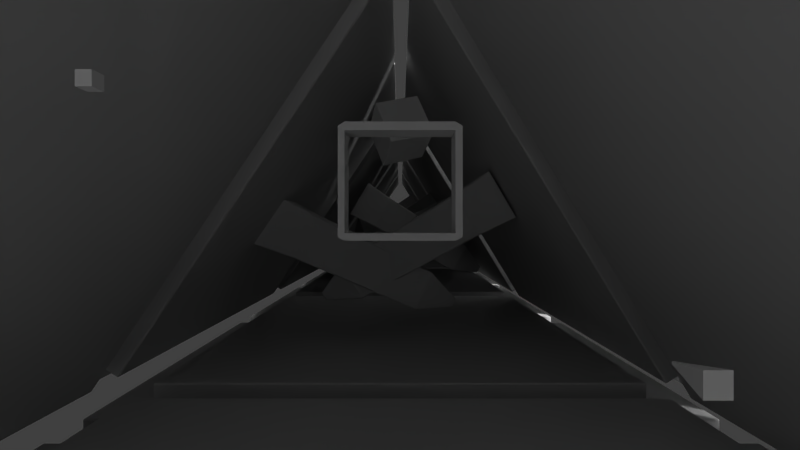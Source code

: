 # Source: level4.blend  (saved by Blender 2.73.0; exported with 4.5.12 LTS)
import bpy
from mathutils import Matrix  # noqa: F401  (used for matrix-valued properties, if any)

bpy.ops.wm.read_factory_settings(use_empty=True)
scene = bpy.context.scene
scene.name = 'Scene'

# ---- collections
col_collection_1 = bpy.data.collections.new('Collection 1'); scene.collection.children.link(col_collection_1)

# ---- world
world_world = bpy.data.worlds.new('World'); scene.world = world_world
world_world.color = (0.05088, 0.05088, 0.05088)
world_world.use_sun_shadow = False
world_world.sun_shadow_jitter_overblur = 0.0
world_world.cycles.sampling_method = 'MANUAL'
world_world.cycles.sample_map_resolution = 256

# ---- cameras
cam_camera = bpy.data.cameras.new('Camera')
cam_camera.clip_end = 100.0
cam_camera.lens = 16.0
cam_camera.sensor_width = 32.0
cam_camera.sensor_height = 18.0
cam_camera.display_size = 2.0
cam_camera.lens_unit = 'FOV'
cam_camera.dof.focus_distance = 0.0
cam_camera.dof.aperture_fstop = 128.0

# ---- meshes
me_floor_square = bpy.data.meshes.new('floor_square')
me_floor_square.from_pydata([(-9.877, -0.9929, -9.877), (9.877, -0.9929, -9.877), (9.877, -0.9929, 9.877), (9.929, -0.05211, 9.877), (9.929, -0.9408, 9.877), (9.929, -0.9408, -9.877), (9.877, 0.0, -9.877), (-9.877, 0.0, -9.877), (-9.877, 0.0, 9.877), (9.877, -0.05211, -9.929), (9.877, -0.9408, -9.929), (-9.877, -0.9408, -9.929), (-9.877, -0.05211, 9.929), (-9.877, -0.9408, 9.929), (9.877, -0.9408, 9.929), (-9.877, -0.9929, 9.877), (-9.929, -0.9408, 9.877), (-9.929, -0.9408, -9.877), (-9.929, -0.05211, 9.877), (-9.929, -0.05211, -9.877), (-9.877, -0.05211, -9.929), (9.929, -0.05211, -9.877), (9.877, 0.0, 9.877), (9.877, -0.05211, 9.929)], [], [(0, 1, 2), (3, 4, 5), (6, 7, 8), (9, 10, 11), (12, 13, 14), (15, 13, 16), (11, 0, 17), (10, 5, 1), (4, 14, 2), (18, 12, 8), (19, 7, 20), (9, 6, 21), (3, 22, 23), (12, 18, 16), (7, 19, 18), (11, 17, 19), (15, 16, 17), (6, 9, 20), (5, 10, 9), (0, 11, 10), (22, 3, 21), (14, 4, 3), (1, 5, 4), (8, 12, 23), (2, 14, 13), (19, 17, 16), (15, 0, 2), (21, 3, 5), (22, 6, 8), (20, 9, 11), (23, 12, 14), (13, 12, 16), (8, 7, 18), (20, 11, 19), (0, 15, 17), (7, 6, 20), (21, 5, 9), (1, 0, 10), (6, 22, 21), (23, 14, 3), (2, 1, 4), (22, 8, 23), (15, 2, 13), (18, 19, 16)])
_uv = me_floor_square.uv_layers.new(name='UVMap')
_uv.uv.foreach_set('vector', [0.02935, 0.03631, 0.02935, 0.4869, 0.4711, 0.4869, 0.6692, 0.9415, 0.9222, 0.9415, 0.9222, 0.6242, 0.4711, 0.9402, 0.4711, 0.4896, 0.02935, 0.4896, 0.9268, 0.9415, 0.9657, 0.9415, 0.9657, 0.6242, 0.4757, 0.6224, 0.6647, 0.6224, 0.6647, 0.02953, 0.667, 0.6233, 0.6647, 0.6224, 0.6647, 0.6242, 0.9657, 0.6242, 0.968, 0.6233, 0.9657, 0.6224, 0.9222, 0.6224, 0.9222, 0.6242, 0.9245, 0.6233, 0.667, 0.5987, 0.6702, 0.5987, 0.6686, 0.5974, 0.4757, 0.6242, 0.4757, 0.6224, 0.4734, 0.6233, 0.9268, 0.6224, 0.9245, 0.6233, 0.9268, 0.6242, 0.6692, 0.6224, 0.667, 0.6233, 0.6692, 0.6242, 0.667, 0.6211, 0.6686, 0.6224, 0.6702, 0.6211, 0.4757, 0.6224, 0.4757, 0.6242, 0.6647, 0.6242, 0.4711, 0.4896, 0.4711, 0.4882, 0.02935, 0.4882, 0.9657, 0.6242, 0.9657, 0.6224, 0.9268, 0.6224, 0.4711, 0.03631, 0.4711, 0.035, 0.02935, 0.035, 0.4711, 0.9402, 0.4734, 0.9402, 0.4734, 0.4896, 0.9222, 0.6242, 0.9222, 0.6224, 0.6692, 0.6224, 0.02935, 0.03631, 0.02707, 0.03631, 0.02707, 0.4869, 0.02935, 0.9402, 0.02935, 0.9415, 0.4711, 0.9415, 0.6702, 0.5987, 0.667, 0.5987, 0.667, 0.6211, 0.02935, 0.4869, 0.02935, 0.4882, 0.4711, 0.4882, 0.02935, 0.4896, 0.02707, 0.4896, 0.02707, 0.9402, 0.4711, 0.4869, 0.4734, 0.4869, 0.4734, 0.03631, 0.4757, 0.9415, 0.6647, 0.9415, 0.6647, 0.6242, 0.4711, 0.03631, 0.02935, 0.03631, 0.4711, 0.4869, 0.6692, 0.6242, 0.6692, 0.9415, 0.9222, 0.6242, 0.02935, 0.9402, 0.4711, 0.9402, 0.02935, 0.4896, 0.9268, 0.6242, 0.9268, 0.9415, 0.9657, 0.6242, 0.4757, 0.02953, 0.4757, 0.6224, 0.6647, 0.02953, 0.6647, 0.6224, 0.4757, 0.6224, 0.6647, 0.6242, 0.02935, 0.4896, 0.4711, 0.4896, 0.02935, 0.4882, 0.9268, 0.6242, 0.9657, 0.6242, 0.9268, 0.6224, 0.02935, 0.03631, 0.4711, 0.03631, 0.02935, 0.035, 0.4711, 0.4896, 0.4711, 0.9402, 0.4734, 0.4896, 0.6692, 0.6242, 0.9222, 0.6242, 0.6692, 0.6224, 0.02935, 0.4869, 0.02935, 0.03631, 0.02707, 0.4869, 0.4711, 0.9402, 0.02935, 0.9402, 0.4711, 0.9415, 0.6702, 0.6211, 0.6702, 0.5987, 0.667, 0.6211, 0.4711, 0.4869, 0.02935, 0.4869, 0.4711, 0.4882, 0.02935, 0.9402, 0.02935, 0.4896, 0.02707, 0.9402, 0.4711, 0.03631, 0.4711, 0.4869, 0.4734, 0.03631, 0.4757, 0.6242, 0.4757, 0.9415, 0.6647, 0.6242])
me_floor_square.use_remesh_preserve_volume = False
me_floor_square.use_remesh_preserve_attributes = False
me_floor_square.use_mirror_vertex_groups = False
me_floor_square.update()
me_obelisk01 = bpy.data.meshes.new('obelisk01')
me_obelisk01.from_pydata([(1.245, 1.103, -1.336), (1.407, -0.9488, -1.463), (-1.407, -0.9488, -1.463), (1.336, 1.103, 1.245), (1.463, -0.9488, 1.407), (1.463, -0.9488, -1.407), (-1.101, 8.662, 1.163), (-1.226, 1.273, 1.312), (1.226, 1.273, 1.312), (-1.336, 1.103, -1.245), (-1.463, -0.9488, -1.407), (-1.463, -0.9488, 1.407), (-1.245, 1.103, 1.336), (-1.407, -0.9488, 1.463), (1.407, -0.9488, 1.463), (-1.145, 8.784, 1.08), (-0.2798, 10.92, 0.2238), (-0.2798, 10.92, -0.2238), (-1.163, 8.662, -1.101), (-1.312, 1.273, -1.226), (-1.312, 1.273, 1.226), (1.145, 8.784, -1.08), (0.2798, 10.92, -0.2238), (0.2798, 10.92, 0.2238), (-1.08, 8.784, -1.145), (-0.2238, 10.92, -0.2798), (0.2238, 10.92, -0.2798), (-1.08, 8.784, 1.145), (1.08, 8.784, 1.145), (0.2238, 10.92, 0.2798), (0.2097, 10.97, -0.2097), (-0.2097, 10.97, -0.2097), (-0.2097, 10.97, 0.2097), (1.163, 8.662, -1.101), (1.163, 8.662, 1.101), (1.312, 1.273, 1.226), (-1.101, 8.662, -1.163), (1.101, 8.662, -1.163), (1.226, 1.273, -1.312), (-1.425, -1.0, 1.425), (-1.425, -1.0, -1.425), (1.425, -1.0, -1.425), (1.425, -1.0, 1.425), (-1.145, 8.784, -1.08), (1.08, 8.784, -1.145), (1.145, 8.784, 1.08), (1.101, 8.662, 1.163), (-1.336, 1.103, 1.245), (-1.226, 1.273, -1.312), (1.312, 1.273, -1.226), (-0.2238, 10.92, 0.2798), (0.2097, 10.97, 0.2097), (-1.163, 8.662, 1.101), (1.336, 1.103, -1.245), (1.245, 1.103, 1.336), (-1.245, 1.103, -1.336)], [], [(0, 1, 2), (3, 4, 5), (6, 7, 8), (9, 10, 11), (12, 13, 14), (15, 16, 17), (18, 19, 20), (21, 22, 23), (24, 25, 26), (27, 28, 29), (30, 31, 32), (33, 34, 35), (36, 37, 38), (13, 11, 39), (10, 2, 40), (1, 5, 41), (4, 14, 42), (6, 27, 15), (43, 24, 36), (44, 21, 33), (45, 28, 46), (20, 47, 12), (9, 19, 48), (0, 38, 49), (3, 35, 8), (32, 16, 50), (25, 17, 31), (22, 26, 30), (29, 23, 51), (7, 6, 52), (43, 18, 52), (2, 10, 9), (40, 39, 11), (44, 37, 36), (53, 5, 1), (40, 2, 1), (21, 45, 34), (14, 4, 3), (42, 41, 5), (27, 6, 46), (42, 14, 13), (12, 47, 11), (48, 19, 18), (33, 49, 38), (8, 35, 34), (54, 8, 7), (53, 49, 35), (55, 48, 38), (47, 20, 19), (31, 17, 16), (30, 26, 25), (51, 23, 22), (32, 50, 29), (16, 15, 27), (23, 29, 28), (26, 22, 21), (17, 25, 24), (40, 41, 42), (55, 0, 2), (53, 3, 5), (46, 6, 8), (47, 9, 11), (54, 12, 14), (43, 15, 17), (52, 18, 20), (45, 21, 23), (44, 24, 26), (50, 27, 29), (51, 30, 32), (49, 33, 35), (48, 36, 38), (52, 6, 15), (18, 43, 36), (37, 44, 33), (34, 45, 46), (7, 20, 12), (55, 9, 48), (53, 0, 49), (54, 3, 8), (20, 7, 52), (15, 43, 52), (55, 2, 9), (10, 40, 11), (24, 44, 36), (0, 53, 1), (41, 40, 1), (33, 21, 34), (54, 14, 3), (4, 42, 5), (28, 27, 46), (39, 42, 13), (13, 12, 11), (36, 48, 18), (37, 33, 38), (46, 8, 34), (12, 54, 7), (3, 53, 35), (0, 55, 38), (9, 47, 19), (32, 31, 16), (31, 30, 25), (30, 51, 22), (51, 32, 29), (50, 16, 27), (45, 23, 28), (44, 26, 21), (43, 17, 24), (39, 40, 42)])
_uv = me_obelisk01.uv_layers.new(name='UVMap')
_uv.uv.foreach_set('vector', [0.02595, 0.2627, 0.01707, 0.1168, 0.2044, 0.09525, 0.6017, 0.2562, 0.6134, 0.1092, 0.7969, 0.1171, 0.3911, 0.7812, 0.4097, 0.2486, 0.5915, 0.2674, 0.2246, 0.2427, 0.2093, 0.09466, 0.4101, 0.08682, 0.4104, 0.2362, 0.4152, 0.08709, 0.6087, 0.1086, 0.3863, 0.7898, 0.364, 0.9525, 0.3283, 0.9538, 0.267, 0.7871, 0.2258, 0.255, 0.4017, 0.2482, 0.8656, 0.8134, 0.339, 0.958, 0.3905, 0.9568, 0.2635, 0.7965, 0.324, 0.9543, 0.3301, 0.9578, 0.3908, 0.7902, 0.5197, 0.8067, 0.3918, 0.9562, 0.3388, 0.9611, 0.3305, 0.9579, 0.3653, 0.9567, 0.862, 0.8049, 0.5283, 0.7987, 0.6002, 0.2683, 0.2625, 0.7877, 0.08907, 0.8046, 0.02661, 0.2747, 0.4152, 0.08709, 0.4101, 0.08682, 0.4128, 0.08338, 0.2093, 0.09466, 0.2044, 0.09525, 0.2065, 0.09133, 0.01707, 0.1168, 0.01242, 0.1171, 0.01459, 0.1131, 0.6134, 0.1092, 0.6087, 0.1086, 0.6114, 0.1052, 0.3911, 0.7812, 0.3908, 0.7902, 0.3863, 0.7898, 0.2683, 0.7959, 0.2635, 0.7965, 0.2625, 0.7877, 0.09337, 0.8131, 0.08107, 0.8134, 0.07755, 0.8049, 0.5259, 0.8074, 0.5197, 0.8067, 0.5224, 0.7981, 0.4017, 0.2482, 0.4021, 0.2358, 0.4104, 0.2362, 0.2246, 0.2427, 0.2258, 0.255, 0.2176, 0.2559, 0.02595, 0.2627, 0.02661, 0.2747, 0.0174, 0.2751, 0.6017, 0.2562, 0.6002, 0.2683, 0.5915, 0.2674, 0.3653, 0.9567, 0.364, 0.9525, 0.37, 0.9528, 0.324, 0.9543, 0.3283, 0.9538, 0.3305, 0.9579, 0.339, 0.958, 0.3301, 0.9578, 0.3388, 0.9611, 0.3918, 0.9562, 0.3905, 0.9568, 0.3845, 0.96, 0.4097, 0.2486, 0.3911, 0.7812, 0.3868, 0.7809, 0.2683, 0.7959, 0.267, 0.7871, 0.3868, 0.7809, 0.2044, 0.09525, 0.2093, 0.09466, 0.2246, 0.2427, 0.2065, 0.09133, 0.4128, 0.08338, 0.4101, 0.08682, 0.09337, 0.8131, 0.08907, 0.8046, 0.2625, 0.7877, 0.01662, 0.2632, 0.01242, 0.1171, 0.01707, 0.1168, 0.2065, 0.09133, 0.2044, 0.09525, 0.01707, 0.1168, 0.8656, 0.8134, 0.5259, 0.8074, 0.5283, 0.7987, 0.6087, 0.1086, 0.6134, 0.1092, 0.6017, 0.2562, 0.6114, 0.1052, 0.7991, 0.1131, 0.7969, 0.1171, 0.3908, 0.7902, 0.3911, 0.7812, 0.5224, 0.7981, 0.6114, 0.1052, 0.6087, 0.1086, 0.4152, 0.08709, 0.4104, 0.2362, 0.4021, 0.2358, 0.4101, 0.08682, 0.2176, 0.2559, 0.2258, 0.255, 0.267, 0.7871, 0.07755, 0.8049, 0.0174, 0.2751, 0.02661, 0.2747, 0.5915, 0.2674, 0.6002, 0.2683, 0.5283, 0.7987, 0.5928, 0.2553, 0.5915, 0.2674, 0.4097, 0.2486, 0.8011, 0.2632, 0.8019, 0.2751, 0.6002, 0.2683, 0.2162, 0.2437, 0.2176, 0.2559, 0.02661, 0.2747, 0.4021, 0.2358, 0.4017, 0.2482, 0.2258, 0.255, 0.3305, 0.9579, 0.3283, 0.9538, 0.364, 0.9525, 0.3388, 0.9611, 0.3301, 0.9578, 0.324, 0.9543, 0.3845, 0.96, 0.3905, 0.9568, 0.339, 0.958, 0.3653, 0.9567, 0.37, 0.9528, 0.3918, 0.9562, 0.364, 0.9525, 0.3863, 0.7898, 0.3908, 0.7902, 0.3905, 0.9568, 0.3918, 0.9562, 0.5197, 0.8067, 0.3301, 0.9578, 0.339, 0.958, 0.08107, 0.8134, 0.3283, 0.9538, 0.324, 0.9543, 0.2635, 0.7965, 0.9909, 0.09133, 0.7991, 0.1131, 0.6114, 0.1052, 0.2162, 0.2437, 0.02595, 0.2627, 0.2044, 0.09525, 0.8011, 0.2632, 0.6017, 0.2562, 0.7969, 0.1171, 0.5224, 0.7981, 0.3911, 0.7812, 0.5915, 0.2674, 0.4021, 0.2358, 0.2246, 0.2427, 0.4101, 0.08682, 0.5928, 0.2553, 0.4104, 0.2362, 0.6087, 0.1086, 0.2683, 0.7959, 0.3863, 0.7898, 0.3283, 0.9538, 0.3868, 0.7809, 0.267, 0.7871, 0.4017, 0.2482, 0.5259, 0.8074, 0.8656, 0.8134, 0.3905, 0.9568, 0.09337, 0.8131, 0.2635, 0.7965, 0.3301, 0.9578, 0.37, 0.9528, 0.3908, 0.7902, 0.3918, 0.9562, 0.3845, 0.96, 0.3388, 0.9611, 0.3653, 0.9567, 0.8019, 0.2751, 0.862, 0.8049, 0.6002, 0.2683, 0.2176, 0.2559, 0.2625, 0.7877, 0.02661, 0.2747, 0.3868, 0.7809, 0.3911, 0.7812, 0.3863, 0.7898, 0.267, 0.7871, 0.2683, 0.7959, 0.2625, 0.7877, 0.08907, 0.8046, 0.09337, 0.8131, 0.07755, 0.8049, 0.5283, 0.7987, 0.5259, 0.8074, 0.5224, 0.7981, 0.4097, 0.2486, 0.4017, 0.2482, 0.4104, 0.2362, 0.2162, 0.2437, 0.2246, 0.2427, 0.2176, 0.2559, 0.01662, 0.2632, 0.02595, 0.2627, 0.0174, 0.2751, 0.5928, 0.2553, 0.6017, 0.2562, 0.5915, 0.2674, 0.4017, 0.2482, 0.4097, 0.2486, 0.3868, 0.7809, 0.3863, 0.7898, 0.2683, 0.7959, 0.3868, 0.7809, 0.2162, 0.2437, 0.2044, 0.09525, 0.2246, 0.2427, 0.2093, 0.09466, 0.2065, 0.09133, 0.4101, 0.08682, 0.2635, 0.7965, 0.09337, 0.8131, 0.2625, 0.7877, 0.02595, 0.2627, 0.01662, 0.2632, 0.01707, 0.1168, 0.01459, 0.1131, 0.2065, 0.09133, 0.01707, 0.1168, 0.862, 0.8049, 0.8656, 0.8134, 0.5283, 0.7987, 0.5928, 0.2553, 0.6087, 0.1086, 0.6017, 0.2562, 0.6134, 0.1092, 0.6114, 0.1052, 0.7969, 0.1171, 0.5197, 0.8067, 0.3908, 0.7902, 0.5224, 0.7981, 0.4128, 0.08338, 0.6114, 0.1052, 0.4152, 0.08709, 0.4152, 0.08709, 0.4104, 0.2362, 0.4101, 0.08682, 0.2625, 0.7877, 0.2176, 0.2559, 0.267, 0.7871, 0.08907, 0.8046, 0.07755, 0.8049, 0.02661, 0.2747, 0.5224, 0.7981, 0.5915, 0.2674, 0.5283, 0.7987, 0.4104, 0.2362, 0.5928, 0.2553, 0.4097, 0.2486, 0.6017, 0.2562, 0.8011, 0.2632, 0.6002, 0.2683, 0.02595, 0.2627, 0.2162, 0.2437, 0.02661, 0.2747, 0.2246, 0.2427, 0.4021, 0.2358, 0.2258, 0.255, 0.3653, 0.9567, 0.3305, 0.9579, 0.364, 0.9525, 0.3305, 0.9579, 0.3388, 0.9611, 0.324, 0.9543, 0.3388, 0.9611, 0.3845, 0.96, 0.339, 0.958, 0.3845, 0.96, 0.3653, 0.9567, 0.3918, 0.9562, 0.37, 0.9528, 0.364, 0.9525, 0.3908, 0.7902, 0.5259, 0.8074, 0.3905, 0.9568, 0.5197, 0.8067, 0.09337, 0.8131, 0.3301, 0.9578, 0.08107, 0.8134, 0.2683, 0.7959, 0.3283, 0.9538, 0.2635, 0.7965, 0.4128, 0.08338, 0.9909, 0.09133, 0.6114, 0.1052])
me_obelisk01.use_remesh_preserve_volume = False
me_obelisk01.use_remesh_preserve_attributes = False
me_obelisk01.use_mirror_vertex_groups = False
me_obelisk01.update()
me_cube = bpy.data.meshes.new('cube')
me_cube.from_pydata([(-0.9685, -1.0, -0.9685), (0.9685, -1.0, -0.9685), (0.9685, -1.0, 0.9685), (1.0, 0.9685, 0.9685), (1.0, -0.9685, 0.9685), (1.0, -0.9685, -0.9685), (0.9685, 1.0, -0.9685), (-0.9685, 1.0, -0.9685), (-0.9685, 1.0, 0.9685), (0.9685, 0.9685, -1.0), (0.9685, -0.9685, -1.0), (-0.9685, -0.9685, -1.0), (-0.9685, 0.9685, 1.0), (-0.9685, -0.9685, 1.0), (0.9685, -0.9685, 1.0), (-0.9685, -1.0, 0.9685), (-1.0, -0.9685, 0.9685), (-1.0, -0.9685, -0.9685), (-1.0, 0.9685, 0.9685), (-1.0, 0.9685, -0.9685), (-0.9685, 0.9685, -1.0), (1.0, 0.9685, -0.9685), (0.9685, 1.0, 0.9685), (0.9685, 0.9685, 1.0)], [], [(0, 1, 2), (3, 4, 5), (6, 7, 8), (9, 10, 11), (12, 13, 14), (15, 13, 16), (11, 0, 17), (10, 5, 1), (4, 14, 2), (18, 12, 8), (19, 7, 20), (9, 6, 21), (3, 22, 23), (12, 18, 16), (7, 19, 18), (11, 17, 19), (15, 16, 17), (6, 9, 20), (5, 10, 9), (0, 11, 10), (22, 3, 21), (14, 4, 3), (1, 5, 4), (8, 12, 23), (2, 14, 13), (19, 17, 16), (15, 0, 2), (21, 3, 5), (22, 6, 8), (20, 9, 11), (23, 12, 14), (13, 12, 16), (8, 7, 18), (20, 11, 19), (0, 15, 17), (7, 6, 20), (21, 5, 9), (1, 0, 10), (6, 22, 21), (23, 14, 3), (2, 1, 4), (22, 8, 23), (15, 2, 13), (18, 19, 16)])
_uv = me_cube.uv_layers.new(name='UVMap')
_uv.uv.foreach_set('vector', [0.6136, 0.04402, 0.6136, 0.2713, 0.3864, 0.2713, 0.3864, 0.5038, 0.3864, 0.2765, 0.6136, 0.2765, 0.6136, 0.509, 0.6136, 0.7362, 0.3864, 0.7362, 0.6189, 0.5038, 0.6189, 0.2765, 0.8461, 0.2765, 0.1539, 0.5038, 0.1539, 0.2765, 0.3811, 0.2765, 0.3864, 0.2765, 0.3864, 0.2728, 0.3827, 0.2765, 0.3864, 0.5075, 0.3864, 0.5038, 0.3827, 0.5038, 0.6136, 0.2728, 0.6173, 0.2691, 0.6136, 0.2691, 0.3827, 0.2765, 0.379, 0.2728, 0.379, 0.2765, 0.3827, 0.2765, 0.3864, 0.2728, 0.3864, 0.2765, 0.3827, 0.5038, 0.3864, 0.5038, 0.3864, 0.5075, 0.6136, 0.2728, 0.6136, 0.2691, 0.6173, 0.2691, 0.3827, 0.2765, 0.379, 0.2765, 0.379, 0.2728, 0.1539, 0.5038, 0.1487, 0.5038, 0.1487, 0.2765, 0.6136, 0.7362, 0.6136, 0.7415, 0.3864, 0.7415, 0.8461, 0.2765, 0.8513, 0.2765, 0.8513, 0.5038, 0.3864, 0.04402, 0.3864, 0.03878, 0.6136, 0.03878, 0.6136, 0.509, 0.6189, 0.509, 0.6189, 0.7362, 0.6136, 0.2765, 0.6189, 0.2765, 0.6189, 0.5038, 0.6136, 0.04402, 0.6189, 0.04402, 0.6189, 0.2713, 0.3864, 0.509, 0.3864, 0.5038, 0.6136, 0.5038, 0.3811, 0.2765, 0.3864, 0.2765, 0.3864, 0.5038, 0.6136, 0.2713, 0.6136, 0.2765, 0.3864, 0.2765, 0.3864, 0.7362, 0.3811, 0.7362, 0.3811, 0.509, 0.3811, 0.2713, 0.3811, 0.2765, 0.1539, 0.2765, 0.6136, 0.7415, 0.6136, 0.9687, 0.3864, 0.9687, 0.3864, 0.04402, 0.6136, 0.04402, 0.3864, 0.2713, 0.6136, 0.5038, 0.3864, 0.5038, 0.6136, 0.2765, 0.3864, 0.509, 0.6136, 0.509, 0.3864, 0.7362, 0.8461, 0.5038, 0.6189, 0.5038, 0.8461, 0.2765, 0.3811, 0.5038, 0.1539, 0.5038, 0.3811, 0.2765, 0.1539, 0.2765, 0.1539, 0.5038, 0.1487, 0.2765, 0.3864, 0.7362, 0.6136, 0.7362, 0.3864, 0.7415, 0.8461, 0.5038, 0.8461, 0.2765, 0.8513, 0.5038, 0.6136, 0.04402, 0.3864, 0.04402, 0.6136, 0.03878, 0.6136, 0.7362, 0.6136, 0.509, 0.6189, 0.7362, 0.6136, 0.5038, 0.6136, 0.2765, 0.6189, 0.5038, 0.6136, 0.2713, 0.6136, 0.04402, 0.6189, 0.2713, 0.6136, 0.509, 0.3864, 0.509, 0.6136, 0.5038, 0.3811, 0.5038, 0.3811, 0.2765, 0.3864, 0.5038, 0.3864, 0.2713, 0.6136, 0.2713, 0.3864, 0.2765, 0.3864, 0.509, 0.3864, 0.7362, 0.3811, 0.509, 0.1539, 0.2713, 0.3811, 0.2713, 0.1539, 0.2765, 0.3864, 0.7415, 0.6136, 0.7415, 0.3864, 0.9687])
me_cube.use_remesh_preserve_volume = False
me_cube.use_remesh_preserve_attributes = False
me_cube.use_mirror_vertex_groups = False
me_cube.update()
me_gate = bpy.data.meshes.new('gate')
me_gate.from_pydata([(1.0, -0.9308, -0.2866), (-1.0, -0.9337, -0.2866), (-1.0, -0.9337, 0.2866), (1.0, -1.069, -0.2866), (1.129, -1.0, -0.2866), (1.129, -1.0, 0.2866), (-1.0, -1.069, -0.2866), (1.0, -1.069, 0.2866), (-1.0, -1.069, 0.2866), (1.129, -0.8615, 0.2866), (1.0, -0.9308, 0.2866), (1.129, -0.8615, -0.2866), (1.0, 0.9223, -0.2866), (1.0, 1.078, -0.2866), (1.129, 1.0, -0.2866), (1.129, 0.9223, 0.2866), (1.0, 0.9223, 0.2866), (1.129, 0.9223, -0.2866), (1.0, 1.078, 0.2866), (1.129, 1.0, 0.2866), (-1.0, 1.078, 0.2866), (-1.0, 0.9223, 0.2866), (-1.12, 1.0, 0.2866), (-1.0, 0.9223, -0.2866), (-1.0, 1.078, -0.2866), (-1.12, 0.9223, 0.2866), (-1.12, 1.0, -0.2866), (-1.12, 0.9223, -0.2866), (-1.12, -0.9337, -0.2866), (-1.12, -0.9337, 0.2866), (-1.12, -1.0, 0.2866), (-1.12, -1.0, -0.2866)], [], [(0, 1, 2), (3, 4, 5), (6, 3, 7), (2, 8, 7), (9, 5, 4), (10, 7, 5), (11, 0, 12), (0, 11, 4), (12, 13, 14), (9, 15, 16), (11, 17, 15), (10, 16, 12), (18, 19, 14), (16, 15, 19), (17, 14, 19), (18, 20, 21), (21, 20, 22), (12, 23, 24), (13, 24, 20), (16, 21, 23), (25, 22, 26), (23, 27, 26), (24, 26, 22), (23, 1, 28), (25, 29, 2), (27, 28, 29), (21, 2, 1), (8, 30, 31), (28, 31, 30), (1, 6, 31), (1, 0, 3), (2, 29, 30), (10, 0, 2), (7, 3, 5), (8, 6, 7), (10, 2, 7), (11, 9, 4), (9, 10, 5), (17, 11, 12), (3, 0, 4), (17, 12, 14), (10, 9, 16), (9, 11, 15), (0, 10, 12), (13, 18, 14), (18, 16, 19), (15, 17, 19), (16, 18, 21), (25, 21, 22), (13, 12, 24), (18, 13, 20), (12, 16, 23), (27, 25, 26), (24, 23, 26), (20, 24, 22), (27, 23, 28), (21, 25, 2), (25, 27, 29), (23, 21, 1), (6, 8, 31), (29, 28, 30), (28, 1, 31), (6, 1, 3), (8, 2, 30)])
_uv = me_gate.uv_layers.new(name='UVMap')
_uv.uv.foreach_set('vector', [0.625, 0.5, 0.625, 0.9446, 0.5, 0.9446, 0.0, 0.5286, 0.0, 0.5, 0.125, 0.5, 0.0, 0.9732, 0.0, 0.5286, 0.125, 0.5286, 0.4387, 0.02668, 0.4682, 0.02668, 0.4682, 0.4713, 0.375, 0.5308, 0.375, 0.5, 0.5, 0.5, 0.438, 0.4713, 0.4682, 0.4713, 0.4531, 0.5, 0.5135, 0.5, 0.4984, 0.4713, 0.9025, 0.4713, 0.4984, 0.4713, 0.5135, 0.5, 0.4833, 0.5, 0.9025, 0.4713, 0.9364, 0.4713, 0.9195, 0.5, 0.4229, 0.5, 0.0339, 0.5, 0.0339, 0.4713, 0.5, 0.5308, 0.5, 0.9274, 0.375, 0.9274, 0.875, 0.912, 0.875, 0.5, 1.0, 0.5, 0.125, 0.5286, 0.125, 0.5, 0.25, 0.5, 0.0339, 0.4713, 0.0339, 0.5, 0.01695, 0.5, 0.5, 0.9274, 0.5, 0.9446, 0.375, 0.9446, 0.0, 0.4713, 0.0, 0.02668, 0.0339, 0.02668, 0.0339, 0.02668, 0.0, 0.02668, 0.01695, 0.0, 0.9025, 0.4713, 0.9025, 0.02668, 0.9364, 0.02668, 0.25, 0.5286, 0.25, 0.9732, 0.125, 0.9732, 0.625, 0.9446, 0.625, 0.5, 0.75, 0.5, 0.25, 0.5173, 0.25, 0.5, 0.375, 0.5, 0.9025, 0.02668, 0.9025, 0.0, 0.9195, 0.0, 0.25, 0.9732, 0.25, 1.0, 0.125, 1.0, 0.9025, 0.02668, 0.4978, 0.02668, 0.4978, 0.0, 0.0339, 0.0, 0.4387, 0.0, 0.4387, 0.02668, 0.375, 0.5173, 0.375, 0.9299, 0.25, 0.9299, 0.75, 0.9126, 0.75, 0.5, 0.875, 0.5, 0.125, 0.9732, 0.125, 1.0, 0.0, 1.0, 0.375, 0.9299, 0.375, 0.9446, 0.25, 0.9446, 0.4978, 0.02668, 0.4682, 0.02668, 0.4833, 0.0, 0.4978, 0.02668, 0.4984, 0.4713, 0.4682, 0.4713, 0.4387, 0.02668, 0.4387, 0.0, 0.4531, 0.0, 0.5, 0.5, 0.625, 0.5, 0.5, 0.9446, 0.125, 0.5286, 0.0, 0.5286, 0.125, 0.5, 0.125, 0.9732, 0.0, 0.9732, 0.125, 0.5286, 0.438, 0.4713, 0.4387, 0.02668, 0.4682, 0.4713, 0.5, 0.5308, 0.375, 0.5308, 0.5, 0.5, 0.4229, 0.5, 0.438, 0.4713, 0.4531, 0.5, 0.9025, 0.5, 0.5135, 0.5, 0.9025, 0.4713, 0.4682, 0.4713, 0.4984, 0.4713, 0.4833, 0.5, 0.9025, 0.5, 0.9025, 0.4713, 0.9195, 0.5, 0.438, 0.4713, 0.4229, 0.5, 0.0339, 0.4713, 0.375, 0.5308, 0.5, 0.5308, 0.375, 0.9274, 1.0, 0.912, 0.875, 0.912, 1.0, 0.5, 0.25, 0.5286, 0.125, 0.5286, 0.25, 0.5, 0.0, 0.4713, 0.0339, 0.4713, 0.01695, 0.5, 0.375, 0.9274, 0.5, 0.9274, 0.375, 0.9446, 0.0339, 0.4713, 0.0, 0.4713, 0.0339, 0.02668, 0.0339, 0.0, 0.0339, 0.02668, 0.01695, 0.0, 0.9364, 0.4713, 0.9025, 0.4713, 0.9364, 0.02668, 0.125, 0.5286, 0.25, 0.5286, 0.125, 0.9732, 0.75, 0.9446, 0.625, 0.9446, 0.75, 0.5, 0.375, 0.5173, 0.25, 0.5173, 0.375, 0.5, 0.9364, 0.02668, 0.9025, 0.02668, 0.9195, 0.0, 0.125, 0.9732, 0.25, 0.9732, 0.125, 1.0, 0.9025, 0.0, 0.9025, 0.02668, 0.4978, 0.0, 0.0339, 0.02668, 0.0339, 0.0, 0.4387, 0.02668, 0.25, 0.5173, 0.375, 0.5173, 0.25, 0.9299, 0.875, 0.9126, 0.75, 0.9126, 0.875, 0.5, 0.0, 0.9732, 0.125, 0.9732, 0.0, 1.0, 0.25, 0.9299, 0.375, 0.9299, 0.25, 0.9446, 0.4978, 0.0, 0.4978, 0.02668, 0.4833, 0.0, 0.4682, 0.02668, 0.4978, 0.02668, 0.4682, 0.4713, 0.4682, 0.02668, 0.4387, 0.02668, 0.4531, 0.0])
me_gate.use_remesh_preserve_volume = False
me_gate.use_remesh_preserve_attributes = False
me_gate.use_mirror_vertex_groups = False
me_gate.update()
me_marker = bpy.data.meshes.new('marker')
me_marker.from_pydata([(-0.1298, 0.1298, -0.1298), (-0.1298, -0.1298, -0.1298), (-0.1298, -0.1298, 0.1298), (0.1298, 0.1298, -0.1298), (0.1298, -0.1298, -0.1298), (0.1298, 0.1298, 0.1298), (0.1298, -0.1298, 0.1298), (-0.1298, 0.1298, 0.1298)], [], [(0, 1, 2), (3, 4, 1), (5, 6, 4), (7, 2, 6), (1, 4, 6), (3, 0, 7), (7, 0, 2), (0, 3, 1), (3, 5, 4), (5, 7, 6), (2, 1, 6), (5, 3, 7)])
_uv = me_marker.uv_layers.new(name='UVMap')
_uv.uv.foreach_set('vector', [0.3333, 0.0, 0.6667, 0.0, 0.6667, 0.3333, 0.0, 0.3333, 0.3333, 0.3333, 0.3333, 0.6667, 0.0, 0.0, 0.3333, 0.0, 0.3333, 0.3333, 0.6667, 0.3333, 0.6667, 0.6667, 0.3333, 0.6667, 1.0, 0.3333, 0.6667, 0.3333, 0.6667, 0.0, 0.3333, 0.6667, 0.3333, 1.0, 0.0, 1.0, 0.3333, 0.3333, 0.3333, 0.0, 0.6667, 0.3333, 0.0, 0.6667, 0.0, 0.3333, 0.3333, 0.6667, 0.0, 0.3333, 0.0, 0.0, 0.3333, 0.3333, 0.3333, 0.3333, 0.6667, 0.3333, 0.3333, 0.6667, 1.0, 0.0, 1.0, 0.3333, 0.6667, 0.0, 0.0, 0.6667, 0.3333, 0.6667, 0.0, 1.0])
me_marker.use_remesh_preserve_volume = False
me_marker.use_remesh_preserve_attributes = False
me_marker.use_mirror_vertex_groups = False
me_marker.update()
me_shippy = bpy.data.meshes.new('shippy')
me_shippy.from_pydata([(0.0, -0.00485, -0.6319), (0.03494, -0.004795, -0.5774), (0.0351, -0.1107, -0.6592), (0.0567, 0.006551, -0.4664), (0.05687, -0.09938, -0.5721), (0.000101, -0.09946, -0.5326), (0.000101, -0.09946, -0.7136), (0.0, 0.006462, -0.4842), (0.1517, 0.01025, -0.3991), (0.1368, -0.04857, -0.5195), (0.1341, -0.05926, -0.5153), (0.2377, -0.07035, -0.5636), (0.2349, -0.08104, -0.5593), (0.2408, -0.02968, -0.4009), (0.243, -0.04922, -0.3778), (0.3312, -0.03897, -0.3004), (0.1516, 0.009509, -0.33), (0.3345, -0.02586, -0.3056), (0.1549, 0.02262, -0.3352), (0.1473, -0.007079, -0.3747), (0.0493, 0.04753, -0.4164), (0.1548, -0.09922, -0.4409), (-0.001007, -0.09946, -0.5702), (0.0493, 0.0661, -0.215), (0.1548, -0.09922, -0.2578), (-0.001007, -0.09946, -0.2578), (-0.000511, 0.04745, -0.4164), (-0.000511, 0.06603, -0.215), (0.2701, 0.1631, 0.1085), (0.1643, -0.1276, 0.1085), (0.1643, -0.1276, 0.4178), (0.3027, 0.1512, 0.1085), (0.2635, -0.1637, 0.1085), (0.3027, 0.1512, 0.4178), (0.2635, -0.1637, 0.4178), (0.2701, 0.1631, 0.4178), (0.1199, -0.004165, 0.1417), (0.1313, -0.009576, -0.1335), (0.1258, -0.03315, -0.1348), (0.3385, -0.05852, -0.1344), (0.333, -0.0821, -0.1357), (0.4788, -0.07675, 0.1038), (0.4831, -0.1331, 0.1298), (0.5309, -0.1812, 0.2829), (0.1619, -0.06529, 0.2699), (0.1109, -0.0576, 0.1723), (0.5378, -0.1523, 0.2846), (0.1688, -0.03639, 0.2716), (0.09386, -0.1448, 0.0583), (0.107, -0.1304, 0.2072), (0.000149, -0.1305, 0.2072), (0.09386, -0.1437, -0.2446), (0.1279, 0.03936, -0.2062), (-0.000115, 0.03916, -0.2062), (0.000172, -0.1449, 0.0583), (0.00017, -0.1438, -0.2446), (0.06959, 0.21, -0.04418), (0.07973, 0.02613, -0.1547), (-9.5e-05, 0.026, -0.1547), (0.06969, 0.1476, 0.2135), (0.09582, -0.145, 0.307), (0.000172, -0.1452, 0.307), (-0.000381, 0.2099, -0.04418), (-0.000284, 0.1475, 0.2135), (-0.000101, -0.09946, -0.7136), (-0.0351, -0.1107, -0.6592), (-0.03494, -0.004795, -0.5774), (-0.05687, -0.09938, -0.5721), (-0.000101, -0.09946, -0.5326), (-0.0567, 0.006551, -0.4664), (-0.1517, 0.01025, -0.3991), (-0.1473, -0.007079, -0.3747), (-0.1341, -0.05926, -0.5153), (-0.1368, -0.04857, -0.5195), (-0.2349, -0.08104, -0.5593), (-0.243, -0.04922, -0.3778), (-0.2408, -0.02968, -0.4009), (-0.1516, 0.009509, -0.33), (-0.3312, -0.03897, -0.3004), (-0.3345, -0.02586, -0.3056), (-0.1549, 0.02262, -0.3352), (0.001007, -0.09946, -0.5702), (-0.1548, -0.09922, -0.4409), (-0.0493, 0.04753, -0.4164), (-0.1548, -0.09922, -0.2578), (0.001007, -0.09946, -0.2578), (0.000511, 0.06603, -0.215), (0.000511, 0.04745, -0.4164), (-0.0493, 0.0661, -0.215), (-0.1643, -0.1276, 0.4178), (-0.1643, -0.1276, 0.1085), (-0.2701, 0.1631, 0.1085), (-0.2635, -0.1637, 0.1085), (-0.3027, 0.1512, 0.1085), (-0.2635, -0.1637, 0.4178), (-0.3027, 0.1512, 0.4178), (-0.2701, 0.1631, 0.4178), (-0.1199, -0.004165, 0.1417), (-0.1109, -0.0576, 0.1723), (-0.1258, -0.03315, -0.1348), (-0.1313, -0.009576, -0.1335), (-0.333, -0.0821, -0.1357), (-0.4831, -0.1331, 0.1298), (-0.4788, -0.07675, 0.1038), (-0.1619, -0.06529, 0.2699), (-0.5309, -0.1812, 0.2829), (-0.3385, -0.05852, -0.1344), (-0.5378, -0.1523, 0.2846), (-0.1688, -0.03639, 0.2716), (-0.00015, -0.1305, 0.2072), (-0.107, -0.1304, 0.2072), (-0.09386, -0.1448, 0.0583), (-0.1279, 0.03936, -0.2062), (0.000115, 0.03916, -0.2062), (-0.09386, -0.1437, -0.2446), (-0.00017, -0.1438, -0.2446), (-0.000172, -0.1449, 0.0583), (9.5e-05, 0.026, -0.1547), (-0.07973, 0.02613, -0.1547), (-0.06959, 0.21, -0.04418), (-0.09582, -0.145, 0.307), (-0.06969, 0.1476, 0.2135), (-0.000172, -0.1452, 0.307), (0.000284, 0.1475, 0.2135), (0.000381, 0.2099, -0.04418), (-0.2377, -0.07035, -0.5636)], [], [(0, 1, 2), (1, 3, 4), (5, 6, 2), (1, 0, 7), (3, 7, 5), (8, 9, 10), (9, 11, 12), (13, 14, 12), (14, 15, 16), (10, 12, 14), (13, 11, 9), (17, 18, 16), (13, 8, 18), (14, 13, 17), (19, 16, 18), (20, 21, 22), (20, 23, 24), (25, 22, 21), (20, 26, 27), (23, 27, 25), (28, 29, 30), (31, 32, 29), (33, 34, 32), (33, 35, 30), (29, 32, 34), (31, 28, 35), (36, 37, 38), (37, 39, 40), (41, 42, 40), (42, 43, 44), (45, 38, 40), (39, 37, 36), (46, 47, 44), (41, 36, 47), (42, 41, 46), (45, 44, 47), (48, 49, 50), (48, 51, 52), (53, 50, 49), (51, 48, 54), (51, 55, 53), (56, 57, 58), (59, 60, 57), (61, 58, 57), (56, 62, 63), (59, 63, 61), (0, 64, 65), (66, 65, 67), (68, 67, 65), (7, 0, 66), (69, 67, 68), (70, 71, 72), (73, 72, 74), (74, 75, 76), (77, 78, 75), (75, 74, 72), (76, 70, 73), (79, 78, 77), (76, 79, 80), (75, 78, 79), (80, 77, 71), (81, 82, 83), (83, 82, 84), (85, 84, 82), (86, 87, 83), (88, 84, 85), (89, 90, 91), (90, 92, 93), (92, 94, 95), (95, 94, 89), (94, 92, 90), (96, 91, 93), (97, 98, 99), (100, 99, 101), (101, 102, 103), (104, 105, 102), (98, 102, 101), (97, 100, 106), (107, 105, 104), (103, 107, 108), (102, 105, 107), (108, 104, 98), (109, 110, 111), (111, 110, 112), (113, 112, 110), (114, 115, 116), (114, 112, 113), (117, 118, 119), (118, 120, 121), (122, 120, 118), (123, 124, 119), (121, 120, 122), (6, 0, 2), (2, 1, 4), (4, 5, 2), (3, 1, 7), (4, 3, 5), (19, 8, 10), (10, 9, 12), (11, 13, 12), (19, 14, 16), (19, 10, 14), (8, 13, 9), (15, 17, 16), (17, 13, 18), (15, 14, 17), (8, 19, 18), (26, 20, 22), (21, 20, 24), (24, 25, 21), (23, 20, 27), (24, 23, 25), (35, 28, 30), (28, 31, 29), (31, 33, 32), (34, 33, 30), (30, 29, 34), (33, 31, 35), (45, 36, 38), (38, 37, 40), (39, 41, 40), (45, 42, 44), (42, 45, 40), (41, 39, 36), (43, 46, 44), (46, 41, 47), (43, 42, 46), (36, 45, 47), (54, 48, 50), (49, 48, 52), (52, 53, 49), (55, 51, 54), (52, 51, 53), (62, 56, 58), (56, 59, 57), (60, 61, 57), (59, 56, 63), (60, 59, 61), (66, 0, 65), (69, 66, 67), (64, 68, 65), (69, 7, 66), (7, 69, 68), (73, 70, 72), (125, 73, 74), (125, 74, 76), (71, 77, 75), (71, 75, 72), (125, 76, 73), (80, 79, 77), (70, 76, 80), (76, 75, 79), (70, 80, 71), (87, 81, 83), (88, 83, 84), (81, 85, 82), (88, 86, 83), (86, 88, 85), (96, 89, 91), (91, 90, 93), (93, 92, 95), (96, 95, 89), (89, 94, 90), (95, 96, 93), (100, 97, 99), (106, 100, 101), (106, 101, 103), (98, 104, 102), (99, 98, 101), (103, 97, 106), (108, 107, 104), (97, 103, 108), (103, 102, 107), (97, 108, 98), (116, 109, 111), (114, 111, 112), (109, 113, 110), (111, 114, 116), (115, 114, 113), (124, 117, 119), (119, 118, 121), (117, 122, 118), (121, 123, 119), (123, 121, 122)])
_uv = me_shippy.uv_layers.new(name='UVMap')
_uv.uv.foreach_set('vector', [0.4315, 0.8012, 0.4339, 0.755, 0.469, 0.8281, 0.4339, 0.755, 0.4351, 0.6663, 0.469, 0.7576, 0.2448, 0.7241, 0.2448, 0.8654, 0.2311, 0.8231, 0.2433, 0.9535, 0.234, 1.0, 0.2237, 0.8867, 0.3892, 0.2426, 0.4107, 0.242, 0.4107, 0.3215, 0.4168, 0.3822, 0.4219, 0.2778, 0.4264, 0.2778, 0.1201, 0.6754, 0.1201, 0.5952, 0.1236, 0.5944, 0.1112, 0.6817, 0.1199, 0.6665, 0.1201, 0.8093, 0.0506, 0.7301, 0.07159, 0.8094, 0.009305, 0.7414, 0.0296, 0.6012, 0.07159, 0.5944, 0.0506, 0.7301, 0.4105, 0.7599, 0.4315, 0.8792, 0.3895, 0.8727, 0.4801, 0.8124, 0.4801, 0.6663, 0.4853, 0.6667, 0.4105, 0.7599, 0.3767, 0.7825, 0.3693, 0.735, 0.1199, 0.6665, 0.1112, 0.6817, 0.1149, 0.5962, 0.4264, 0.395, 0.4264, 0.4322, 0.4209, 0.4322, 0.2842, 0.8366, 0.3113, 0.9673, 0.2471, 0.9673, 0.1709, 0.8791, 0.164, 0.7241, 0.2237, 0.7422, 0.2535, 0.8277, 0.2535, 0.5838, 0.3113, 0.6853, 0.4655, 0.4246, 0.484, 0.4252, 0.484, 0.5825, 0.0484, 0.8094, 0.06712, 0.8094, 0.06783, 0.9356, 0.3693, 0.3428, 0.3693, 0.5838, 0.2535, 0.5823, 0.1502, 0.9281, 0.1239, 0.6976, 0.1636, 0.6976, 0.009305, 0.5944, 0.009305, 0.3471, 0.1239, 0.3445, 0.09781, 0.5944, 0.1108, 0.5944, 0.1112, 0.8355, 0.3892, 0.00048, 0.4281, 0.0, 0.4281, 0.2415, 0.4655, 0.6663, 0.4527, 0.6663, 0.4527, 0.4246, 0.3467, 0.7963, 0.3567, 0.5838, 0.3658, 0.5845, 0.4779, 0.1664, 0.4779, 0.000135, 0.4868, 0.0, 0.4281, 0.158, 0.4468, 0.129, 0.452, 0.3555, 0.2616, 0.04615, 0.3181, 0.0, 0.3181, 0.2989, 0.282, 0.3414, 0.1669, 0.3399, 0.164, 0.1742, 0.009305, 0.1679, 0.01236, 0.002116, 0.1159, 0.0, 0.469, 0.9685, 0.469, 0.6663, 0.4801, 0.6679, 0.09693, 0.2846, 0.1159, 0.0, 0.164, 0.04516, 0.4468, 0.129, 0.4281, 0.158, 0.4411, 0.00246, 0.3658, 0.8241, 0.36, 0.9025, 0.3489, 0.9017, 0.1282, 0.4611, 0.1239, 0.3445, 0.1636, 0.3445, 0.3649, 0.1108, 0.3892, 0.3386, 0.3181, 0.3386, 0.3693, 0.6663, 0.3772, 0.3428, 0.4168, 0.3414, 0.1288, 0.6976, 0.1282, 0.4611, 0.163, 0.4611, 0.1072, 0.981, 0.07214, 0.981, 0.07159, 0.8355, 0.4801, 0.2036, 0.4819, 0.3659, 0.452, 0.3659, 0.164, 0.4929, 0.2535, 0.3414, 0.2535, 0.7241, 0.3467, 0.5884, 0.3467, 0.9455, 0.3171, 0.9416, 0.4779, 0.2015, 0.452, 0.2036, 0.452, 0.002125, 0.4264, 0.4325, 0.4527, 0.4322, 0.4527, 0.6659, 0.5685, 0.1988, 0.5375, 0.1269, 0.531, 0.1719, 0.5661, 0.245, 0.531, 0.1719, 0.531, 0.2424, 0.7552, 0.2759, 0.7763, 0.2453, 0.7689, 0.1769, 0.7763, 0.1133, 0.766, 0.0, 0.7567, 0.04655, 0.6108, 0.7574, 0.6103, 0.6815, 0.5893, 0.6785, 0.5832, 0.6178, 0.5736, 0.605, 0.5736, 0.7222, 0.8799, 0.3246, 0.8764, 0.3254, 0.8764, 0.4056, 0.8799, 0.1907, 0.8801, 0.3335, 0.8888, 0.3183, 0.9907, 0.2586, 0.9284, 0.1906, 0.9494, 0.2699, 0.9494, 0.2699, 0.9284, 0.4056, 0.9704, 0.3988, 0.5895, 0.2401, 0.6233, 0.2175, 0.6105, 0.1273, 0.5199, 0.1876, 0.5147, 0.1872, 0.5147, 0.3333, 0.5895, 0.2401, 0.5685, 0.3337, 0.6307, 0.265, 0.8801, 0.3335, 0.8799, 0.4056, 0.8851, 0.4038, 0.5791, 0.5678, 0.5736, 0.5678, 0.5736, 0.605, 0.7529, 0.03265, 0.6887, 0.03265, 0.7158, 0.1634, 0.8291, 0.1209, 0.7763, 0.1168, 0.7763, 0.2578, 0.7465, 0.1724, 0.6887, 0.1718, 0.6887, 0.3147, 0.516, 0.4175, 0.516, 0.5748, 0.5345, 0.5754, 0.9516, 0.1906, 0.9907, 0.0644, 0.9322, 0.0644, 0.7465, 0.4177, 0.6307, 0.4162, 0.6307, 0.6572, 0.8364, 0.3024, 0.8761, 0.3024, 0.8498, 0.07188, 0.8761, 0.6555, 0.9907, 0.6529, 0.9907, 0.4056, 0.9022, 0.4056, 0.9284, 0.1645, 0.8888, 0.1645, 0.5719, 0.7585, 0.5719, 1.0, 0.6108, 0.9995, 0.5473, 0.5754, 0.5473, 0.3337, 0.5345, 0.3337, 0.6533, 0.2037, 0.6342, 0.1759, 0.6342, 0.4155, 0.5221, 0.8336, 0.5132, 0.8338, 0.5132, 1.0, 0.548, 0.6445, 0.5532, 0.871, 0.5719, 0.842, 0.6819, 0.7011, 0.6819, 1.0, 0.7383, 0.9539, 0.718, 0.6586, 0.7383, 0.9539, 0.836, 0.8258, 0.8841, 1.0, 0.9876, 0.9979, 0.9907, 0.8321, 0.531, 0.03146, 0.5199, 0.02986, 0.5199, 0.3321, 0.9031, 0.7154, 0.836, 0.6555, 0.836, 0.9548, 0.5532, 0.871, 0.548, 1.0, 0.5589, 0.9975, 0.6511, 0.09832, 0.64, 0.09747, 0.6342, 0.1759, 0.8364, 0.6555, 0.8761, 0.6555, 0.8718, 0.5389, 0.6351, 0.8892, 0.653, 1.0, 0.6819, 0.6614, 0.6307, 0.3337, 0.5832, 0.3354, 0.5832, 0.6586, 0.8712, 0.3024, 0.8364, 0.3024, 0.837, 0.5389, 0.8928, 0.01896, 0.8805, 0.1645, 0.9284, 0.1645, 0.548, 0.6341, 0.5181, 0.6341, 0.5199, 0.7964, 0.7465, 0.2759, 0.7465, 0.6586, 0.836, 0.5071, 0.6533, 0.4116, 0.6887, 0.4162, 0.6829, 0.05842, 0.548, 0.9979, 0.548, 0.7964, 0.5221, 0.7985, 0.5736, 0.5675, 0.5832, 0.3337, 0.5473, 0.3341, 0.4625, 0.8731, 0.4315, 0.8012, 0.469, 0.8281, 0.469, 0.8281, 0.4339, 0.755, 0.469, 0.7576, 0.2237, 0.7547, 0.2448, 0.7241, 0.2311, 0.8231, 0.2433, 0.8654, 0.2433, 0.9535, 0.2237, 0.8867, 0.3897, 0.3185, 0.3892, 0.2426, 0.4107, 0.3215, 0.4264, 0.395, 0.4168, 0.3822, 0.4264, 0.2778, 0.1236, 0.6746, 0.1201, 0.6754, 0.1236, 0.5944, 0.1159, 0.8108, 0.1112, 0.6817, 0.1201, 0.8093, 0.0142, 0.7076, 0.0506, 0.7301, 0.009305, 0.7414, 0.0142, 0.7076, 0.0296, 0.6012, 0.0506, 0.7301, 0.3767, 0.7825, 0.4105, 0.7599, 0.3895, 0.8727, 0.4853, 0.8128, 0.4801, 0.8124, 0.4853, 0.6667, 0.4315, 0.6663, 0.4105, 0.7599, 0.3693, 0.735, 0.1201, 0.5944, 0.1199, 0.6665, 0.1149, 0.5962, 0.4168, 0.3822, 0.4264, 0.395, 0.4209, 0.4322, 0.266, 0.8282, 0.2842, 0.8366, 0.2471, 0.9673, 0.2237, 0.8832, 0.1709, 0.8791, 0.2237, 0.7422, 0.3113, 0.8282, 0.2535, 0.8277, 0.3113, 0.6853, 0.4655, 0.582, 0.4655, 0.4246, 0.484, 0.5825, 0.009305, 0.9356, 0.0484, 0.8094, 0.06783, 0.9356, 0.2535, 0.3414, 0.3693, 0.3428, 0.2535, 0.5823, 0.1632, 0.9281, 0.1502, 0.9281, 0.1636, 0.6976, 0.1239, 0.5918, 0.009305, 0.5944, 0.1239, 0.3445, 0.07159, 0.8355, 0.09781, 0.5944, 0.1112, 0.8355, 0.3892, 0.242, 0.3892, 0.00048, 0.4281, 0.2415, 0.4655, 0.4246, 0.4655, 0.6663, 0.4527, 0.4246, 0.3658, 0.8241, 0.3467, 0.7963, 0.3658, 0.5845, 0.4868, 0.1662, 0.4779, 0.1664, 0.4868, 0.0, 0.4431, 0.3575, 0.4281, 0.158, 0.452, 0.3555, 0.282, 0.3414, 0.2616, 0.04615, 0.3181, 0.2989, 0.2616, 0.04615, 0.282, 0.3414, 0.164, 0.1742, 0.09693, 0.2846, 0.009305, 0.1679, 0.1159, 0.0, 0.4801, 0.9701, 0.469, 0.9685, 0.4801, 0.6679, 0.164, 0.3445, 0.09693, 0.2846, 0.164, 0.04516, 0.452, 0.0, 0.4468, 0.129, 0.4411, 0.00246, 0.3467, 0.7963, 0.3658, 0.8241, 0.3489, 0.9017, 0.163, 0.4611, 0.1282, 0.4611, 0.1636, 0.3445, 0.347, 0.0, 0.3649, 0.1108, 0.3181, 0.3386, 0.4168, 0.6646, 0.3693, 0.6663, 0.4168, 0.3414, 0.1636, 0.6976, 0.1288, 0.6976, 0.163, 0.4611, 0.1195, 0.8355, 0.1072, 0.981, 0.07159, 0.8355, 0.4539, 0.2036, 0.4801, 0.2036, 0.452, 0.3659, 0.1752, 0.6964, 0.164, 0.4929, 0.2535, 0.7241, 0.3113, 0.5838, 0.3467, 0.5884, 0.3171, 0.9416, 0.4779, 0.0, 0.4779, 0.2015, 0.452, 0.002125, 0.4168, 0.6663, 0.4264, 0.4325, 0.4527, 0.6659, 0.5661, 0.245, 0.5685, 0.1988, 0.531, 0.1719, 0.5649, 0.3337, 0.5661, 0.245, 0.531, 0.2424, 0.7552, 0.1346, 0.7552, 0.2759, 0.7689, 0.1769, 0.7567, 0.1346, 0.7763, 0.1133, 0.7567, 0.04655, 0.5893, 0.758, 0.6108, 0.7574, 0.5893, 0.6785, 0.5781, 0.7222, 0.5832, 0.6178, 0.5736, 0.7222, 0.8799, 0.4048, 0.8799, 0.3246, 0.8764, 0.4056, 0.8841, 0.1892, 0.8799, 0.1907, 0.8888, 0.3183, 0.9858, 0.2924, 0.9907, 0.2586, 0.9494, 0.2699, 0.9858, 0.2924, 0.9494, 0.2699, 0.9704, 0.3988, 0.5685, 0.1208, 0.5895, 0.2401, 0.6105, 0.1273, 0.5199, 0.3337, 0.5199, 0.1876, 0.5147, 0.3333, 0.6233, 0.2175, 0.5895, 0.2401, 0.6307, 0.265, 0.8888, 0.3183, 0.8801, 0.3335, 0.8851, 0.4038, 0.5832, 0.6178, 0.5791, 0.5678, 0.5736, 0.605, 0.734, 0.1718, 0.7529, 0.03265, 0.7158, 0.1634, 0.836, 0.2759, 0.8291, 0.1209, 0.7763, 0.2578, 0.7465, 0.4162, 0.7465, 0.1724, 0.6887, 0.3147, 0.5345, 0.418, 0.516, 0.4175, 0.5345, 0.5754, 0.9329, 0.1906, 0.9516, 0.1906, 0.9322, 0.0644, 0.7465, 0.6586, 0.7465, 0.4177, 0.6307, 0.6572, 0.8368, 0.07188, 0.8364, 0.3024, 0.8498, 0.07188, 0.8761, 0.4082, 0.8761, 0.6555, 0.9907, 0.4056, 0.8892, 0.4056, 0.9022, 0.4056, 0.8888, 0.1645, 0.6108, 0.758, 0.5719, 0.7585, 0.6108, 0.9995, 0.5345, 0.5754, 0.5473, 0.5754, 0.5345, 0.3337, 0.6433, 0.4162, 0.6533, 0.2037, 0.6342, 0.4155, 0.5221, 0.9999, 0.5221, 0.8336, 0.5132, 1.0, 0.5569, 0.6425, 0.548, 0.6445, 0.5719, 0.842, 0.718, 0.6586, 0.6819, 0.7011, 0.7383, 0.9539, 0.8331, 0.6601, 0.718, 0.6586, 0.836, 0.8258, 0.9031, 0.7154, 0.8841, 1.0, 0.9907, 0.8321, 0.531, 0.3337, 0.531, 0.03146, 0.5199, 0.3321, 0.8841, 1.0, 0.9031, 0.7154, 0.836, 0.9548, 0.5719, 0.842, 0.5532, 0.871, 0.5589, 0.9975, 0.6533, 0.2037, 0.6511, 0.09832, 0.6342, 0.1759, 0.837, 0.5389, 0.8364, 0.6555, 0.8718, 0.5389, 0.6108, 0.6614, 0.6351, 0.8892, 0.6819, 0.6614, 0.6228, 0.6573, 0.6307, 0.3337, 0.5832, 0.6586, 0.8718, 0.5389, 0.8712, 0.3024, 0.837, 0.5389, 0.9279, 0.01896, 0.8928, 0.01896, 0.9284, 0.1645, 0.5461, 0.7964, 0.548, 0.6341, 0.5199, 0.7964, 0.8248, 0.3036, 0.7465, 0.2759, 0.836, 0.5071, 0.6533, 0.05453, 0.6533, 0.4116, 0.6829, 0.05842, 0.5221, 1.0, 0.548, 0.9979, 0.5221, 0.7985, 0.5473, 0.5678, 0.5736, 0.5675, 0.5473, 0.3341])
me_shippy.use_remesh_preserve_volume = False
me_shippy.use_remesh_preserve_attributes = False
me_shippy.use_mirror_vertex_groups = False
me_shippy.update()
me_pointer = bpy.data.meshes.new('pointer')
me_pointer.from_pydata([(-0.04701, 0.04701, -1.0), (-0.04701, -0.04701, -1.0), (-0.4591, -0.4591, 1.0), (0.04701, 0.04701, -1.0), (0.04701, -0.04701, -1.0), (0.4591, 0.4591, 1.0), (0.4591, -0.4591, 1.0), (-0.4591, 0.4591, 1.0)], [], [(0, 1, 2), (3, 4, 1), (5, 6, 4), (7, 2, 6), (1, 4, 6), (3, 0, 7), (7, 0, 2), (0, 3, 1), (3, 5, 4), (5, 7, 6), (2, 1, 6), (5, 3, 7)])
_uv = me_pointer.uv_layers.new(name='UVMap')
_uv.uv.foreach_set('vector', [0.5239, 0.05167, 0.4769, 0.05167, 0.2802, 0.6021, 0.1544, 0.7696, 0.1544, 0.7226, 0.1074, 0.7226, 0.7387, 0.5985, 0.2796, 0.5985, 0.4795, 0.04418, 0.3067, 0.9562, 0.3067, 0.6233, 0.7056, 0.6233, 0.5282, 0.02635, 0.4811, 0.02635, 0.2751, 0.6016, 0.4765, 0.0, 0.5235, 0.0, 0.7296, 0.5996, 0.7393, 0.6021, 0.5239, 0.05167, 0.2802, 0.6021, 0.1074, 0.7696, 0.1544, 0.7696, 0.1074, 0.7226, 0.5265, 0.04418, 0.7387, 0.5985, 0.4795, 0.04418, 0.7056, 0.9562, 0.3067, 0.9562, 0.7056, 0.6233, 0.7342, 0.6016, 0.5282, 0.02635, 0.2751, 0.6016, 0.2704, 0.5996, 0.4765, 0.0, 0.7296, 0.5996])
me_pointer.use_remesh_preserve_volume = False
me_pointer.use_remesh_preserve_attributes = False
me_pointer.use_mirror_vertex_groups = False
me_pointer.update()

# ---- objects
ob_cube_cube_245 = bpy.data.objects.new('Cube_Cube.245', me_floor_square)
ob_cube_cube_244 = bpy.data.objects.new('Cube_Cube.244', me_floor_square)
ob_cube_cube_243 = bpy.data.objects.new('Cube_Cube.243', me_floor_square)
ob_cube_cube_242 = bpy.data.objects.new('Cube_Cube.242', me_floor_square)
ob_cube_cube_241 = bpy.data.objects.new('Cube_Cube.241', me_floor_square)
ob_cube_cube_240 = bpy.data.objects.new('Cube_Cube.240', me_floor_square)
ob_cube_cube_239 = bpy.data.objects.new('Cube_Cube.239', me_floor_square)
ob_cube_cube_238 = bpy.data.objects.new('Cube_Cube.238', me_floor_square)
ob_cube_cube_237 = bpy.data.objects.new('Cube_Cube.237', me_floor_square)
ob_cube_cube_236 = bpy.data.objects.new('Cube_Cube.236', me_floor_square)
ob_cube_cube_235 = bpy.data.objects.new('Cube_Cube.235', me_floor_square)
ob_cube_cube_234 = bpy.data.objects.new('Cube_Cube.234', me_floor_square)
ob_cube_cube_233 = bpy.data.objects.new('Cube_Cube.233', me_floor_square)
ob_cube_cube_232 = bpy.data.objects.new('Cube_Cube.232', me_floor_square)
ob_cube_cube_231 = bpy.data.objects.new('Cube_Cube.231', me_floor_square)
ob_cube_cube_230 = bpy.data.objects.new('Cube_Cube.230', me_floor_square)
ob_cube_cube_229 = bpy.data.objects.new('Cube_Cube.229', me_floor_square)
ob_cube_cube_228 = bpy.data.objects.new('Cube_Cube.228', me_floor_square)
ob_cube_cube_227 = bpy.data.objects.new('Cube_Cube.227', me_floor_square)
ob_cube_cube_226 = bpy.data.objects.new('Cube_Cube.226', me_floor_square)
ob_cube_cube_225 = bpy.data.objects.new('Cube_Cube.225', me_floor_square)
ob_cube_cube_224 = bpy.data.objects.new('Cube_Cube.224', me_floor_square)
ob_cube_cube_223 = bpy.data.objects.new('Cube_Cube.223', me_floor_square)
ob_cube_cube_222 = bpy.data.objects.new('Cube_Cube.222', me_floor_square)
ob_cube_cube_221 = bpy.data.objects.new('Cube_Cube.221', me_floor_square)
ob_cube_cube_220 = bpy.data.objects.new('Cube_Cube.220', me_floor_square)
ob_cube_cube_219 = bpy.data.objects.new('Cube_Cube.219', me_floor_square)
ob_cube_cube_218 = bpy.data.objects.new('Cube_Cube.218', me_floor_square)
ob_cube_cube_217 = bpy.data.objects.new('Cube_Cube.217', me_floor_square)
ob_cube_cube_216 = bpy.data.objects.new('Cube_Cube.216', me_floor_square)
ob_cube_cube_215 = bpy.data.objects.new('Cube_Cube.215', me_floor_square)
ob_cube_cube_214 = bpy.data.objects.new('Cube_Cube.214', me_floor_square)
ob_cube_cube_213 = bpy.data.objects.new('Cube_Cube.213', me_floor_square)
ob_cube_cube_212 = bpy.data.objects.new('Cube_Cube.212', me_floor_square)
ob_cube_cube_211 = bpy.data.objects.new('Cube_Cube.211', me_floor_square)
ob_cube_cube_210 = bpy.data.objects.new('Cube_Cube.210', me_floor_square)
ob_cube_cube_209 = bpy.data.objects.new('Cube_Cube.209', me_floor_square)
ob_cube_cube_208 = bpy.data.objects.new('Cube_Cube.208', me_floor_square)
ob_cube_cube_207 = bpy.data.objects.new('Cube_Cube.207', me_floor_square)
ob_cube_cube_206 = bpy.data.objects.new('Cube_Cube.206', me_floor_square)
ob_cube_cube_205 = bpy.data.objects.new('Cube_Cube.205', me_floor_square)
ob_cube_cube_204 = bpy.data.objects.new('Cube_Cube.204', me_floor_square)
ob_cube_cube_203 = bpy.data.objects.new('Cube_Cube.203', me_floor_square)
ob_cube_cube_202 = bpy.data.objects.new('Cube_Cube.202', me_floor_square)
ob_cube_cube_201 = bpy.data.objects.new('Cube_Cube.201', me_floor_square)
ob_cube_cube_200 = bpy.data.objects.new('Cube_Cube.200', me_floor_square)
ob_cube_cube_199 = bpy.data.objects.new('Cube_Cube.199', me_floor_square)
ob_cube_cube_198 = bpy.data.objects.new('Cube_Cube.198', me_floor_square)
ob_cube_cube_197 = bpy.data.objects.new('Cube_Cube.197', me_floor_square)
ob_cube_cube_196 = bpy.data.objects.new('Cube_Cube.196', me_floor_square)
ob_cube_cube_195 = bpy.data.objects.new('Cube_Cube.195', me_floor_square)
ob_cube_cube_194 = bpy.data.objects.new('Cube_Cube.194', me_floor_square)
ob_cube_cube_193 = bpy.data.objects.new('Cube_Cube.193', me_floor_square)
ob_cube_cube_192 = bpy.data.objects.new('Cube_Cube.192', me_floor_square)
ob_cube_cube_191 = bpy.data.objects.new('Cube_Cube.191', me_floor_square)
ob_cube_cube_190 = bpy.data.objects.new('Cube_Cube.190', me_floor_square)
ob_cube_cube_189 = bpy.data.objects.new('Cube_Cube.189', me_floor_square)
ob_cube_cube_188 = bpy.data.objects.new('Cube_Cube.188', me_floor_square)
ob_cube_cube_187 = bpy.data.objects.new('Cube_Cube.187', me_floor_square)
ob_cube_cube_186 = bpy.data.objects.new('Cube_Cube.186', me_floor_square)
ob_cube_cube_185 = bpy.data.objects.new('Cube_Cube.185', me_floor_square)
ob_cube_cube_184 = bpy.data.objects.new('Cube_Cube.184', me_floor_square)
ob_cube_cube_183 = bpy.data.objects.new('Cube_Cube.183', me_floor_square)
ob_cube_cube_182 = bpy.data.objects.new('Cube_Cube.182', me_floor_square)
ob_cube_cube_181 = bpy.data.objects.new('Cube_Cube.181', me_floor_square)
ob_cube_cube_180 = bpy.data.objects.new('Cube_Cube.180', me_floor_square)
ob_cube_cube_179 = bpy.data.objects.new('Cube_Cube.179', me_floor_square)
ob_cube_cube_178 = bpy.data.objects.new('Cube_Cube.178', me_floor_square)
ob_cube_cube_177 = bpy.data.objects.new('Cube_Cube.177', me_floor_square)
ob_cube_cube_176 = bpy.data.objects.new('Cube_Cube.176', me_floor_square)
ob_cube_cube_175 = bpy.data.objects.new('Cube_Cube.175', me_floor_square)
ob_cube_cube_174 = bpy.data.objects.new('Cube_Cube.174', me_floor_square)
ob_cube_cube_173 = bpy.data.objects.new('Cube_Cube.173', me_floor_square)
ob_cube_cube_172 = bpy.data.objects.new('Cube_Cube.172', me_floor_square)
ob_cube_cube_171 = bpy.data.objects.new('Cube_Cube.171', me_floor_square)
ob_cube_cube_170 = bpy.data.objects.new('Cube_Cube.170', me_floor_square)
ob_cube_cube_169 = bpy.data.objects.new('Cube_Cube.169', me_floor_square)
ob_cube_cube_168 = bpy.data.objects.new('Cube_Cube.168', me_floor_square)
ob_cube_cube_167 = bpy.data.objects.new('Cube_Cube.167', me_floor_square)
ob_cube_cube_166 = bpy.data.objects.new('Cube_Cube.166', me_floor_square)
ob_cube_cube_165 = bpy.data.objects.new('Cube_Cube.165', me_floor_square)
ob_cube_cube_164 = bpy.data.objects.new('Cube_Cube.164', me_floor_square)
ob_cube_cube_163 = bpy.data.objects.new('Cube_Cube.163', me_floor_square)
ob_cube_cube_162 = bpy.data.objects.new('Cube_Cube.162', me_floor_square)
ob_cube_cube_161 = bpy.data.objects.new('Cube_Cube.161', me_floor_square)
ob_cube_cube_160 = bpy.data.objects.new('Cube_Cube.160', me_floor_square)
ob_cube_cube_159 = bpy.data.objects.new('Cube_Cube.159', me_floor_square)
ob_cube_cube_158 = bpy.data.objects.new('Cube_Cube.158', me_floor_square)
ob_cube_cube_157 = bpy.data.objects.new('Cube_Cube.157', me_floor_square)
ob_cube_cube_156 = bpy.data.objects.new('Cube_Cube.156', me_floor_square)
ob_cube_cube_155 = bpy.data.objects.new('Cube_Cube.155', me_floor_square)
ob_cube_cube_154 = bpy.data.objects.new('Cube_Cube.154', me_floor_square)
ob_cube_cube_153 = bpy.data.objects.new('Cube_Cube.153', me_floor_square)
ob_cube_cube_152 = bpy.data.objects.new('Cube_Cube.152', me_floor_square)
ob_cube_cube_151 = bpy.data.objects.new('Cube_Cube.151', me_floor_square)
ob_cube_cube_150 = bpy.data.objects.new('Cube_Cube.150', me_floor_square)
ob_cube_cube_149 = bpy.data.objects.new('Cube_Cube.149', me_floor_square)
ob_cube_cube_148 = bpy.data.objects.new('Cube_Cube.148', me_floor_square)
ob_cube_cube_147 = bpy.data.objects.new('Cube_Cube.147', me_floor_square)
ob_cube_cube_146 = bpy.data.objects.new('Cube_Cube.146', me_floor_square)
ob_cube_cube_145 = bpy.data.objects.new('Cube_Cube.145', me_floor_square)
ob_cube_cube_144 = bpy.data.objects.new('Cube_Cube.144', me_floor_square)
ob_cube_cube_143 = bpy.data.objects.new('Cube_Cube.143', me_floor_square)
ob_cube_cube_142 = bpy.data.objects.new('Cube_Cube.142', me_obelisk01)
ob_cube_cube_141 = bpy.data.objects.new('Cube_Cube.141', me_obelisk01)
ob_cube_cube_140 = bpy.data.objects.new('Cube_Cube.140', me_obelisk01)
ob_cube_cube_139 = bpy.data.objects.new('Cube_Cube.139', me_obelisk01)
ob_cube_cube_138 = bpy.data.objects.new('Cube_Cube.138', me_obelisk01)
ob_cube_cube_137 = bpy.data.objects.new('Cube_Cube.137', me_obelisk01)
ob_cube_cube_136 = bpy.data.objects.new('Cube_Cube.136', me_obelisk01)
ob_cube_cube_135 = bpy.data.objects.new('Cube_Cube.135', me_obelisk01)
ob_cube_cube_134 = bpy.data.objects.new('Cube_Cube.134', me_obelisk01)
ob_cube_cube_133 = bpy.data.objects.new('Cube_Cube.133', me_obelisk01)
ob_cube_cube_132 = bpy.data.objects.new('Cube_Cube.132', me_obelisk01)
ob_cube_008 = bpy.data.objects.new('cube.008', me_cube)
ob_cube_007 = bpy.data.objects.new('cube.007', me_cube)
ob_cube_006 = bpy.data.objects.new('cube.006', me_cube)
ob_cube_005 = bpy.data.objects.new('cube.005', me_cube)
ob_cube_004 = bpy.data.objects.new('cube.004', me_cube)
ob_cube_000 = bpy.data.objects.new('cube.000', me_cube)
ob_cube_cube_131 = bpy.data.objects.new('Cube_Cube.131', me_obelisk01)
ob_cube_cube_130 = bpy.data.objects.new('Cube_Cube.130', me_obelisk01)
ob_cube_cube_129 = bpy.data.objects.new('Cube_Cube.129', me_obelisk01)
ob_cube_cube_128 = bpy.data.objects.new('Cube_Cube.128', me_obelisk01)
ob_cube_cube_127 = bpy.data.objects.new('Cube_Cube.127', me_obelisk01)
ob_cube_cube_126 = bpy.data.objects.new('Cube_Cube.126', me_obelisk01)
ob_cube_cube_125 = bpy.data.objects.new('Cube_Cube.125', me_obelisk01)
ob_cube_cube_124 = bpy.data.objects.new('Cube_Cube.124', me_obelisk01)
ob_cube_cube_123 = bpy.data.objects.new('Cube_Cube.123', me_obelisk01)
ob_cube_cube_122 = bpy.data.objects.new('Cube_Cube.122', me_obelisk01)
ob_cube_cube_121 = bpy.data.objects.new('Cube_Cube.121', me_obelisk01)
ob_cube_cube_120 = bpy.data.objects.new('Cube_Cube.120', me_obelisk01)
ob_cube_cube_119 = bpy.data.objects.new('Cube_Cube.119', me_obelisk01)
ob_cube_cube_118 = bpy.data.objects.new('Cube_Cube.118', me_obelisk01)
ob_cube_cube_117 = bpy.data.objects.new('Cube_Cube.117', me_obelisk01)
ob_cube_cube_116 = bpy.data.objects.new('Cube_Cube.116', me_obelisk01)
ob_cube_cube_115 = bpy.data.objects.new('Cube_Cube.115', me_obelisk01)
ob_cube_cube_114 = bpy.data.objects.new('Cube_Cube.114', me_obelisk01)
ob_cube_cube_113 = bpy.data.objects.new('Cube_Cube.113', me_obelisk01)
ob_cube_cube_112 = bpy.data.objects.new('Cube_Cube.112', me_obelisk01)
ob_cube_cube_111 = bpy.data.objects.new('Cube_Cube.111', me_obelisk01)
ob_cube_cube_110 = bpy.data.objects.new('Cube_Cube.110', me_obelisk01)
ob_cube_cube_109 = bpy.data.objects.new('Cube_Cube.109', me_obelisk01)
ob_cube_cube_108 = bpy.data.objects.new('Cube_Cube.108', me_obelisk01)
ob_cube_cube_107 = bpy.data.objects.new('Cube_Cube.107', me_floor_square)
ob_cube_cube_106 = bpy.data.objects.new('Cube_Cube.106', me_floor_square)
ob_cube_cube_105 = bpy.data.objects.new('Cube_Cube.105', me_floor_square)
ob_cube_cube_104 = bpy.data.objects.new('Cube_Cube.104', me_floor_square)
ob_cube_cube_103 = bpy.data.objects.new('Cube_Cube.103', me_floor_square)
ob_cube_cube_102 = bpy.data.objects.new('Cube_Cube.102', me_floor_square)
ob_cube_cube_101 = bpy.data.objects.new('Cube_Cube.101', me_floor_square)
ob_cube_cube_100 = bpy.data.objects.new('Cube_Cube.100', me_floor_square)
ob_cube_cube_099 = bpy.data.objects.new('Cube_Cube.099', me_floor_square)
ob_cube_cube_098 = bpy.data.objects.new('Cube_Cube.098', me_floor_square)
ob_cube_cube_097 = bpy.data.objects.new('Cube_Cube.097', me_floor_square)
ob_cube_cube_096 = bpy.data.objects.new('Cube_Cube.096', me_floor_square)
ob_cube_cube_095 = bpy.data.objects.new('Cube_Cube.095', me_floor_square)
ob_cube_cube_094 = bpy.data.objects.new('Cube_Cube.094', me_floor_square)
ob_cube_cube_093 = bpy.data.objects.new('Cube_Cube.093', me_floor_square)
ob_cube_cube_092 = bpy.data.objects.new('Cube_Cube.092', me_floor_square)
ob_cube_cube_091 = bpy.data.objects.new('Cube_Cube.091', me_floor_square)
ob_cube_cube_090 = bpy.data.objects.new('Cube_Cube.090', me_floor_square)
ob_cube_cube_089 = bpy.data.objects.new('Cube_Cube.089', me_floor_square)
ob_cube_cube_088 = bpy.data.objects.new('Cube_Cube.088', me_floor_square)
ob_cube_cube_087 = bpy.data.objects.new('Cube_Cube.087', me_floor_square)
ob_cube_cube_086 = bpy.data.objects.new('Cube_Cube.086', me_floor_square)
ob_cube_cube_085 = bpy.data.objects.new('Cube_Cube.085', me_floor_square)
ob_cube_cube_084 = bpy.data.objects.new('Cube_Cube.084', me_floor_square)
ob_cube_cube_083 = bpy.data.objects.new('Cube_Cube.083', me_floor_square)
ob_cube_cube_082 = bpy.data.objects.new('Cube_Cube.082', me_floor_square)
ob_cube_cube_081 = bpy.data.objects.new('Cube_Cube.081', me_floor_square)
ob_cube_cube_080 = bpy.data.objects.new('Cube_Cube.080', me_floor_square)
ob_cube_cube_079 = bpy.data.objects.new('Cube_Cube.079', me_floor_square)
ob_cube_cube_078 = bpy.data.objects.new('Cube_Cube.078', me_floor_square)
ob_cube_cube_077 = bpy.data.objects.new('Cube_Cube.077', me_floor_square)
ob_cube_cube_076 = bpy.data.objects.new('Cube_Cube.076', me_floor_square)
ob_cube_cube_075 = bpy.data.objects.new('Cube_Cube.075', me_floor_square)
ob_cube_cube_074 = bpy.data.objects.new('Cube_Cube.074', me_floor_square)
ob_cube_cube_073 = bpy.data.objects.new('Cube_Cube.073', me_floor_square)
ob_cube_cube_072 = bpy.data.objects.new('Cube_Cube.072', me_floor_square)
ob_cube_cube_071 = bpy.data.objects.new('Cube_Cube.071', me_floor_square)
ob_cube_cube_070 = bpy.data.objects.new('Cube_Cube.070', me_floor_square)
ob_cube_cube_069 = bpy.data.objects.new('Cube_Cube.069', me_floor_square)
ob_cube_cube_068 = bpy.data.objects.new('Cube_Cube.068', me_floor_square)
ob_cube_cube_067 = bpy.data.objects.new('Cube_Cube.067', me_floor_square)
ob_cube_cube_066 = bpy.data.objects.new('Cube_Cube.066', me_floor_square)
ob_cube_cube_065 = bpy.data.objects.new('Cube_Cube.065', me_floor_square)
ob_cube_cube_064 = bpy.data.objects.new('Cube_Cube.064', me_floor_square)
ob_cube_cube_063 = bpy.data.objects.new('Cube_Cube.063', me_floor_square)
ob_cube_cube_062 = bpy.data.objects.new('Cube_Cube.062', me_floor_square)
ob_cube_cube_061 = bpy.data.objects.new('Cube_Cube.061', me_floor_square)
ob_cube_cube_060 = bpy.data.objects.new('Cube_Cube.060', me_floor_square)
ob_cube_cube_059 = bpy.data.objects.new('Cube_Cube.059', me_floor_square)
ob_cube_cube_058 = bpy.data.objects.new('Cube_Cube.058', me_floor_square)
ob_cube_cube_057 = bpy.data.objects.new('Cube_Cube.057', me_floor_square)
ob_cube_cube_056 = bpy.data.objects.new('Cube_Cube.056', me_floor_square)
ob_cube_cube_055 = bpy.data.objects.new('Cube_Cube.055', me_floor_square)
ob_cube_cube_054 = bpy.data.objects.new('Cube_Cube.054', me_floor_square)
ob_cube_cube_053 = bpy.data.objects.new('Cube_Cube.053', me_floor_square)
ob_cube_cube_052 = bpy.data.objects.new('Cube_Cube.052', me_floor_square)
ob_cube_cube_051 = bpy.data.objects.new('Cube_Cube.051', me_floor_square)
ob_cube_cube_050 = bpy.data.objects.new('Cube_Cube.050', me_floor_square)
ob_cube_cube_049 = bpy.data.objects.new('Cube_Cube.049', me_floor_square)
ob_cube_cube_048 = bpy.data.objects.new('Cube_Cube.048', me_floor_square)
ob_cube_cube_047 = bpy.data.objects.new('Cube_Cube.047', me_floor_square)
ob_cube_cube_046 = bpy.data.objects.new('Cube_Cube.046', me_floor_square)
ob_cube_cube_045 = bpy.data.objects.new('Cube_Cube.045', me_floor_square)
ob_cube_cube_044 = bpy.data.objects.new('Cube_Cube.044', me_floor_square)
ob_cube_cube_043 = bpy.data.objects.new('Cube_Cube.043', me_floor_square)
ob_cube_cube_042 = bpy.data.objects.new('Cube_Cube.042', me_floor_square)
ob_cube_cube_041 = bpy.data.objects.new('Cube_Cube.041', me_floor_square)
ob_cube_cube_040 = bpy.data.objects.new('Cube_Cube.040', me_floor_square)
ob_global_props = bpy.data.objects.new('__global_props__', me_cube)
ob_cube_cube_019 = bpy.data.objects.new('Cube_Cube.019', me_gate)
ob_cube_cube_012 = bpy.data.objects.new('Cube_Cube.012', me_gate)
ob_cube_cube_000 = bpy.data.objects.new('Cube_Cube.000', me_gate)
ob_cube_cube_039 = bpy.data.objects.new('Cube_Cube.039', me_floor_square)
ob_cube_cube_038 = bpy.data.objects.new('Cube_Cube.038', me_floor_square)
ob_cube_cube_037 = bpy.data.objects.new('Cube_Cube.037', me_floor_square)
ob_cube_cube_036 = bpy.data.objects.new('Cube_Cube.036', me_floor_square)
ob_cube_cube_035 = bpy.data.objects.new('Cube_Cube.035', me_floor_square)
ob_cube_cube_034 = bpy.data.objects.new('Cube_Cube.034', me_floor_square)
ob_cube_cube_033 = bpy.data.objects.new('Cube_Cube.033', me_floor_square)
ob_cube_cube_032 = bpy.data.objects.new('Cube_Cube.032', me_floor_square)
ob_cube_cube_031 = bpy.data.objects.new('Cube_Cube.031', me_floor_square)
ob_cube_cube_030 = bpy.data.objects.new('Cube_Cube.030', me_floor_square)
ob_cube_cube_029 = bpy.data.objects.new('Cube_Cube.029', me_floor_square)
ob_cube_cube_028 = bpy.data.objects.new('Cube_Cube.028', me_floor_square)
ob_cube_cube_027 = bpy.data.objects.new('Cube_Cube.027', me_floor_square)
ob_cube_cube_026 = bpy.data.objects.new('Cube_Cube.026', me_floor_square)
ob_cube_cube_025 = bpy.data.objects.new('Cube_Cube.025', me_floor_square)
ob_cube_cube_024 = bpy.data.objects.new('Cube_Cube.024', me_floor_square)
ob_cube_cube_023 = bpy.data.objects.new('Cube_Cube.023', me_floor_square)
ob_cube_cube_022 = bpy.data.objects.new('Cube_Cube.022', me_floor_square)
ob_cube_cube_021 = bpy.data.objects.new('Cube_Cube.021', me_floor_square)
ob_cube_cube_020 = bpy.data.objects.new('Cube_Cube.020', me_floor_square)
ob_cube_cube_018 = bpy.data.objects.new('Cube_Cube.018', me_floor_square)
ob_cube_cube_017 = bpy.data.objects.new('Cube_Cube.017', me_floor_square)
ob_cube_cube_016 = bpy.data.objects.new('Cube_Cube.016', me_floor_square)
ob_cube_cube_015 = bpy.data.objects.new('Cube_Cube.015', me_floor_square)
ob_cube_cube_014 = bpy.data.objects.new('Cube_Cube.014', me_floor_square)
ob_cube_cube_013 = bpy.data.objects.new('Cube_Cube.013', me_floor_square)
ob_cube_cube_011 = bpy.data.objects.new('Cube_Cube.011', me_floor_square)
ob_cube_cube_010 = bpy.data.objects.new('Cube_Cube.010', me_floor_square)
ob_cube_cube_008 = bpy.data.objects.new('Cube_Cube.008', me_floor_square)
ob_cube_cube_007 = bpy.data.objects.new('Cube_Cube.007', me_floor_square)
ob_cube_cube_006 = bpy.data.objects.new('Cube_Cube.006', me_floor_square)
ob_cube_cube_005 = bpy.data.objects.new('Cube_Cube.005', me_floor_square)
ob_cube_cube_004 = bpy.data.objects.new('Cube_Cube.004', me_floor_square)
ob_cube_cube_003 = bpy.data.objects.new('Cube_Cube.003', me_floor_square)
ob_cube_cube_002 = bpy.data.objects.new('Cube_Cube.002', me_floor_square)
ob_cube_010 = bpy.data.objects.new('cube.010', me_cube)
ob_cube_cube_009 = bpy.data.objects.new('Cube_Cube.009', me_obelisk01)
ob_cube_cube_001 = bpy.data.objects.new('Cube_Cube.001', me_gate)
ob_focusmarker = bpy.data.objects.new('focusmarker', me_marker)
ob_shippy = bpy.data.objects.new('shippy', me_shippy)
ob_camera = bpy.data.objects.new('Camera', cam_camera)
ob_cube_003 = bpy.data.objects.new('cube.003', me_cube)
ob_cube_002 = bpy.data.objects.new('cube.002', me_cube)
ob_cube_001 = bpy.data.objects.new('cube.001', me_cube)
ob_pointer = bpy.data.objects.new('pointer', me_pointer)

# ---- transforms, parenting, visibility, modifiers, constraints
ob_cube_cube_245.location = (0.06649, -18.84, -8.316)
ob_cube_cube_245.rotation_euler = (1.571, -0.0, 0.0)
ob_cube_cube_245.scale = (1.696, 1.696, 1.055)
ob_cube_cube_245.lineart.crease_threshold = 0.0
ob_cube_cube_244.location = (0.06649, 3.532, -8.316)
ob_cube_cube_244.rotation_euler = (1.571, -0.0, 0.0)
ob_cube_cube_244.scale = (1.696, 1.696, 1.055)
ob_cube_cube_244.lineart.crease_threshold = 0.0
ob_cube_cube_243.location = (0.06649, 26.81, -8.316)
ob_cube_cube_243.rotation_euler = (1.571, -0.0, 0.0)
ob_cube_cube_243.scale = (1.696, 1.696, 1.055)
ob_cube_cube_243.lineart.crease_threshold = 0.0
ob_cube_cube_242.location = (0.06649, 26.81, -8.316)
ob_cube_cube_242.rotation_euler = (1.571, -0.0, 0.0)
ob_cube_cube_242.scale = (1.696, 1.696, 1.055)
ob_cube_cube_242.lineart.crease_threshold = 0.0
ob_cube_cube_241.location = (0.06649, 3.532, -8.316)
ob_cube_cube_241.rotation_euler = (1.571, -0.0, 0.0)
ob_cube_cube_241.scale = (1.696, 1.696, 1.055)
ob_cube_cube_241.lineart.crease_threshold = 0.0
ob_cube_cube_240.location = (0.06649, 50.46, -8.316)
ob_cube_cube_240.rotation_euler = (1.571, -0.0, 0.0)
ob_cube_cube_240.scale = (1.696, 1.696, 1.055)
ob_cube_cube_240.lineart.crease_threshold = 0.0
ob_cube_cube_239.location = (0.06649, 73.74, -8.316)
ob_cube_cube_239.rotation_euler = (1.571, -0.0, 0.0)
ob_cube_cube_239.scale = (1.696, 1.696, 1.055)
ob_cube_cube_239.lineart.crease_threshold = 0.0
ob_cube_cube_238.location = (0.06649, 167.6, -8.316)
ob_cube_cube_238.rotation_euler = (1.571, -0.0, 0.0)
ob_cube_cube_238.scale = (1.696, 1.696, 1.055)
ob_cube_cube_238.lineart.crease_threshold = 0.0
ob_cube_cube_237.location = (0.06649, 144.3, -8.316)
ob_cube_cube_237.rotation_euler = (1.571, -0.0, 0.0)
ob_cube_cube_237.scale = (1.696, 1.696, 1.055)
ob_cube_cube_237.lineart.crease_threshold = 0.0
ob_cube_cube_236.location = (0.06649, 97.38, -8.316)
ob_cube_cube_236.rotation_euler = (1.571, -0.0, 0.0)
ob_cube_cube_236.scale = (1.696, 1.696, 1.055)
ob_cube_cube_236.lineart.crease_threshold = 0.0
ob_cube_cube_235.location = (0.06649, 120.7, -8.316)
ob_cube_cube_235.rotation_euler = (1.571, -0.0, 0.0)
ob_cube_cube_235.scale = (1.696, 1.696, 1.055)
ob_cube_cube_235.lineart.crease_threshold = 0.0
ob_cube_cube_234.location = (-0.3353, 308.3, -8.316)
ob_cube_cube_234.rotation_euler = (1.571, -0.0, 0.0)
ob_cube_cube_234.scale = (1.696, 1.696, 1.055)
ob_cube_cube_234.lineart.crease_threshold = 0.0
ob_cube_cube_233.location = (-0.3353, 285.0, -8.316)
ob_cube_cube_233.rotation_euler = (1.571, -0.0, 0.0)
ob_cube_cube_233.scale = (1.696, 1.696, 1.055)
ob_cube_cube_233.lineart.crease_threshold = 0.0
ob_cube_cube_232.location = (-0.3353, 332.0, -8.316)
ob_cube_cube_232.rotation_euler = (1.571, -0.0, 0.0)
ob_cube_cube_232.scale = (1.696, 1.696, 1.055)
ob_cube_cube_232.lineart.crease_threshold = 0.0
ob_cube_cube_231.location = (-0.3353, 355.3, -8.316)
ob_cube_cube_231.rotation_euler = (1.571, -0.0, 0.0)
ob_cube_cube_231.scale = (1.696, 1.696, 1.055)
ob_cube_cube_231.lineart.crease_threshold = 0.0
ob_cube_cube_230.location = (-0.3353, 261.4, -8.316)
ob_cube_cube_230.rotation_euler = (1.571, -0.0, 0.0)
ob_cube_cube_230.scale = (1.696, 1.696, 1.055)
ob_cube_cube_230.lineart.crease_threshold = 0.0
ob_cube_cube_229.location = (-0.3353, 238.1, -8.316)
ob_cube_cube_229.rotation_euler = (1.571, -0.0, 0.0)
ob_cube_cube_229.scale = (1.696, 1.696, 1.055)
ob_cube_cube_229.lineart.crease_threshold = 0.0
ob_cube_cube_228.location = (-0.3353, 191.2, -8.316)
ob_cube_cube_228.rotation_euler = (1.571, -0.0, 0.0)
ob_cube_cube_228.scale = (1.696, 1.696, 1.055)
ob_cube_cube_228.lineart.crease_threshold = 0.0
ob_cube_cube_227.location = (-0.3353, 214.5, -8.316)
ob_cube_cube_227.rotation_euler = (1.571, -0.0, 0.0)
ob_cube_cube_227.scale = (1.696, 1.696, 1.055)
ob_cube_cube_227.lineart.crease_threshold = 0.0
ob_cube_cube_226.location = (-0.3353, 589.8, -8.316)
ob_cube_cube_226.rotation_euler = (1.571, -0.0, 0.0)
ob_cube_cube_226.scale = (1.696, 1.696, 1.055)
ob_cube_cube_226.lineart.crease_threshold = 0.0
ob_cube_cube_225.location = (-0.3353, 566.5, -8.316)
ob_cube_cube_225.rotation_euler = (1.571, -0.0, 0.0)
ob_cube_cube_225.scale = (1.696, 1.696, 1.055)
ob_cube_cube_225.lineart.crease_threshold = 0.0
ob_cube_cube_224.location = (-0.3353, 613.4, -8.316)
ob_cube_cube_224.rotation_euler = (1.571, -0.0, 0.0)
ob_cube_cube_224.scale = (1.696, 1.696, 1.055)
ob_cube_cube_224.lineart.crease_threshold = 0.0
ob_cube_cube_223.location = (-0.3353, 636.7, -8.316)
ob_cube_cube_223.rotation_euler = (1.571, -0.0, 0.0)
ob_cube_cube_223.scale = (1.696, 1.696, 1.055)
ob_cube_cube_223.lineart.crease_threshold = 0.0
ob_cube_cube_222.location = (-0.3353, 730.5, -8.316)
ob_cube_cube_222.rotation_euler = (1.571, -0.0, 0.0)
ob_cube_cube_222.scale = (1.696, 1.696, 1.055)
ob_cube_cube_222.lineart.crease_threshold = 0.0
ob_cube_cube_221.location = (-0.3353, 707.3, -8.316)
ob_cube_cube_221.rotation_euler = (1.571, -0.0, 0.0)
ob_cube_cube_221.scale = (1.696, 1.696, 1.055)
ob_cube_cube_221.lineart.crease_threshold = 0.0
ob_cube_cube_220.location = (-0.3353, 660.3, -8.316)
ob_cube_cube_220.rotation_euler = (1.571, -0.0, 0.0)
ob_cube_cube_220.scale = (1.696, 1.696, 1.055)
ob_cube_cube_220.lineart.crease_threshold = 0.0
ob_cube_cube_219.location = (-0.3353, 683.6, -8.316)
ob_cube_cube_219.rotation_euler = (1.571, -0.0, 0.0)
ob_cube_cube_219.scale = (1.696, 1.696, 1.055)
ob_cube_cube_219.lineart.crease_threshold = 0.0
ob_cube_cube_218.location = (0.06649, 496.0, -8.316)
ob_cube_cube_218.rotation_euler = (1.571, -0.0, 0.0)
ob_cube_cube_218.scale = (1.696, 1.696, 1.055)
ob_cube_cube_218.lineart.crease_threshold = 0.0
ob_cube_cube_217.location = (0.06649, 472.7, -8.316)
ob_cube_cube_217.rotation_euler = (1.571, -0.0, 0.0)
ob_cube_cube_217.scale = (1.696, 1.696, 1.055)
ob_cube_cube_217.lineart.crease_threshold = 0.0
ob_cube_cube_216.location = (0.06649, 519.6, -8.316)
ob_cube_cube_216.rotation_euler = (1.571, -0.0, 0.0)
ob_cube_cube_216.scale = (1.696, 1.696, 1.055)
ob_cube_cube_216.lineart.crease_threshold = 0.0
ob_cube_cube_215.location = (0.06649, 542.9, -8.316)
ob_cube_cube_215.rotation_euler = (1.571, -0.0, 0.0)
ob_cube_cube_215.scale = (1.696, 1.696, 1.055)
ob_cube_cube_215.lineart.crease_threshold = 0.0
ob_cube_cube_214.location = (0.06649, 449.0, -8.316)
ob_cube_cube_214.rotation_euler = (1.571, -0.0, 0.0)
ob_cube_cube_214.scale = (1.696, 1.696, 1.055)
ob_cube_cube_214.lineart.crease_threshold = 0.0
ob_cube_cube_213.location = (0.06649, 425.8, -8.316)
ob_cube_cube_213.rotation_euler = (1.571, -0.0, 0.0)
ob_cube_cube_213.scale = (1.696, 1.696, 1.055)
ob_cube_cube_213.lineart.crease_threshold = 0.0
ob_cube_cube_212.location = (0.06649, 378.8, -8.316)
ob_cube_cube_212.rotation_euler = (1.571, -0.0, 0.0)
ob_cube_cube_212.scale = (1.696, 1.696, 1.055)
ob_cube_cube_212.lineart.crease_threshold = 0.0
ob_cube_cube_211.location = (0.06649, 402.1, -8.316)
ob_cube_cube_211.rotation_euler = (1.571, -0.0, 0.0)
ob_cube_cube_211.scale = (1.696, 1.696, 1.055)
ob_cube_cube_211.lineart.crease_threshold = 0.0
ob_cube_cube_210.location = (-9.846, 402.1, 6.036)
ob_cube_cube_210.rotation_euler = (1.571, 8.442, 0.0)
ob_cube_cube_210.scale = (1.696, 1.696, 1.055)
ob_cube_cube_210.lineart.crease_threshold = 0.0
ob_cube_cube_209.location = (-9.846, 378.8, 6.036)
ob_cube_cube_209.rotation_euler = (1.571, 8.442, 0.0)
ob_cube_cube_209.scale = (1.696, 1.696, 1.055)
ob_cube_cube_209.lineart.crease_threshold = 0.0
ob_cube_cube_208.location = (-9.846, 425.8, 6.036)
ob_cube_cube_208.rotation_euler = (1.571, 8.442, 0.0)
ob_cube_cube_208.scale = (1.696, 1.696, 1.055)
ob_cube_cube_208.lineart.crease_threshold = 0.0
ob_cube_cube_207.location = (-9.846, 449.0, 6.036)
ob_cube_cube_207.rotation_euler = (1.571, 8.442, 0.0)
ob_cube_cube_207.scale = (1.696, 1.696, 1.055)
ob_cube_cube_207.lineart.crease_threshold = 0.0
ob_cube_cube_206.location = (-9.846, 542.9, 6.036)
ob_cube_cube_206.rotation_euler = (1.571, 8.442, 0.0)
ob_cube_cube_206.scale = (1.696, 1.696, 1.055)
ob_cube_cube_206.lineart.crease_threshold = 0.0
ob_cube_cube_205.location = (-9.846, 519.6, 6.036)
ob_cube_cube_205.rotation_euler = (1.571, 8.442, 0.0)
ob_cube_cube_205.scale = (1.696, 1.696, 1.055)
ob_cube_cube_205.lineart.crease_threshold = 0.0
ob_cube_cube_204.location = (-9.846, 472.7, 6.036)
ob_cube_cube_204.rotation_euler = (1.571, 8.442, 0.0)
ob_cube_cube_204.scale = (1.696, 1.696, 1.055)
ob_cube_cube_204.lineart.crease_threshold = 0.0
ob_cube_cube_203.location = (-9.846, 496.0, 6.036)
ob_cube_cube_203.rotation_euler = (1.571, 8.442, 0.0)
ob_cube_cube_203.scale = (1.696, 1.696, 1.055)
ob_cube_cube_203.lineart.crease_threshold = 0.0
ob_cube_cube_202.location = (-9.623, 683.6, 6.37)
ob_cube_cube_202.rotation_euler = (1.571, 8.442, 0.0)
ob_cube_cube_202.scale = (1.696, 1.696, 1.055)
ob_cube_cube_202.lineart.crease_threshold = 0.0
ob_cube_cube_201.location = (-9.623, 660.3, 6.37)
ob_cube_cube_201.rotation_euler = (1.571, 8.442, 0.0)
ob_cube_cube_201.scale = (1.696, 1.696, 1.055)
ob_cube_cube_201.lineart.crease_threshold = 0.0
ob_cube_cube_200.location = (-9.623, 707.3, 6.37)
ob_cube_cube_200.rotation_euler = (1.571, 8.442, 0.0)
ob_cube_cube_200.scale = (1.696, 1.696, 1.055)
ob_cube_cube_200.lineart.crease_threshold = 0.0
ob_cube_cube_199.location = (-9.623, 730.5, 6.37)
ob_cube_cube_199.rotation_euler = (1.571, 8.442, 0.0)
ob_cube_cube_199.scale = (1.696, 1.696, 1.055)
ob_cube_cube_199.lineart.crease_threshold = 0.0
ob_cube_cube_198.location = (-9.623, 636.7, 6.37)
ob_cube_cube_198.rotation_euler = (1.571, 8.442, 0.0)
ob_cube_cube_198.scale = (1.696, 1.696, 1.055)
ob_cube_cube_198.lineart.crease_threshold = 0.0
ob_cube_cube_197.location = (-9.623, 613.4, 6.37)
ob_cube_cube_197.rotation_euler = (1.571, 8.442, 0.0)
ob_cube_cube_197.scale = (1.696, 1.696, 1.055)
ob_cube_cube_197.lineart.crease_threshold = 0.0
ob_cube_cube_196.location = (-9.623, 566.5, 6.37)
ob_cube_cube_196.rotation_euler = (1.571, 8.442, 0.0)
ob_cube_cube_196.scale = (1.696, 1.696, 1.055)
ob_cube_cube_196.lineart.crease_threshold = 0.0
ob_cube_cube_195.location = (-9.623, 589.8, 6.37)
ob_cube_cube_195.rotation_euler = (1.571, 8.442, 0.0)
ob_cube_cube_195.scale = (1.696, 1.696, 1.055)
ob_cube_cube_195.lineart.crease_threshold = 0.0
ob_cube_cube_194.location = (-9.623, 214.5, 6.37)
ob_cube_cube_194.rotation_euler = (1.571, 8.442, 0.0)
ob_cube_cube_194.scale = (1.696, 1.696, 1.055)
ob_cube_cube_194.lineart.crease_threshold = 0.0
ob_cube_cube_193.location = (-9.623, 191.2, 6.37)
ob_cube_cube_193.rotation_euler = (1.571, 8.442, 0.0)
ob_cube_cube_193.scale = (1.696, 1.696, 1.055)
ob_cube_cube_193.lineart.crease_threshold = 0.0
ob_cube_cube_192.location = (-9.623, 238.1, 6.37)
ob_cube_cube_192.rotation_euler = (1.571, 8.442, 0.0)
ob_cube_cube_192.scale = (1.696, 1.696, 1.055)
ob_cube_cube_192.lineart.crease_threshold = 0.0
ob_cube_cube_191.location = (-9.623, 261.4, 6.37)
ob_cube_cube_191.rotation_euler = (1.571, 8.442, 0.0)
ob_cube_cube_191.scale = (1.696, 1.696, 1.055)
ob_cube_cube_191.lineart.crease_threshold = 0.0
ob_cube_cube_190.location = (-9.623, 355.3, 6.37)
ob_cube_cube_190.rotation_euler = (1.571, 8.442, 0.0)
ob_cube_cube_190.scale = (1.696, 1.696, 1.055)
ob_cube_cube_190.lineart.crease_threshold = 0.0
ob_cube_cube_189.location = (-9.623, 332.0, 6.37)
ob_cube_cube_189.rotation_euler = (1.571, 8.442, 0.0)
ob_cube_cube_189.scale = (1.696, 1.696, 1.055)
ob_cube_cube_189.lineart.crease_threshold = 0.0
ob_cube_cube_188.location = (-9.623, 285.0, 6.37)
ob_cube_cube_188.rotation_euler = (1.571, 8.442, 0.0)
ob_cube_cube_188.scale = (1.696, 1.696, 1.055)
ob_cube_cube_188.lineart.crease_threshold = 0.0
ob_cube_cube_187.location = (-9.623, 308.3, 6.37)
ob_cube_cube_187.rotation_euler = (1.571, 8.442, 0.0)
ob_cube_cube_187.scale = (1.696, 1.696, 1.055)
ob_cube_cube_187.lineart.crease_threshold = 0.0
ob_cube_cube_186.location = (-9.846, 120.7, 6.036)
ob_cube_cube_186.rotation_euler = (1.571, 8.442, 0.0)
ob_cube_cube_186.scale = (1.696, 1.696, 1.055)
ob_cube_cube_186.lineart.crease_threshold = 0.0
ob_cube_cube_185.location = (-9.846, 97.38, 6.036)
ob_cube_cube_185.rotation_euler = (1.571, 8.442, 0.0)
ob_cube_cube_185.scale = (1.696, 1.696, 1.055)
ob_cube_cube_185.lineart.crease_threshold = 0.0
ob_cube_cube_184.location = (-9.846, 144.3, 6.036)
ob_cube_cube_184.rotation_euler = (1.571, 8.442, 0.0)
ob_cube_cube_184.scale = (1.696, 1.696, 1.055)
ob_cube_cube_184.lineart.crease_threshold = 0.0
ob_cube_cube_183.location = (-9.846, 167.6, 6.036)
ob_cube_cube_183.rotation_euler = (1.571, 8.442, 0.0)
ob_cube_cube_183.scale = (1.696, 1.696, 1.055)
ob_cube_cube_183.lineart.crease_threshold = 0.0
ob_cube_cube_182.location = (-9.846, 73.74, 6.036)
ob_cube_cube_182.rotation_euler = (1.571, 8.442, 0.0)
ob_cube_cube_182.scale = (1.696, 1.696, 1.055)
ob_cube_cube_182.lineart.crease_threshold = 0.0
ob_cube_cube_181.location = (-9.846, 50.46, 6.036)
ob_cube_cube_181.rotation_euler = (1.571, 8.442, 0.0)
ob_cube_cube_181.scale = (1.696, 1.696, 1.055)
ob_cube_cube_181.lineart.crease_threshold = 0.0
ob_cube_cube_180.location = (-9.846, 3.532, 6.036)
ob_cube_cube_180.rotation_euler = (1.571, 8.442, 0.0)
ob_cube_cube_180.scale = (1.696, 1.696, 1.055)
ob_cube_cube_180.lineart.crease_threshold = 0.0
ob_cube_cube_179.location = (-9.846, 26.81, 6.036)
ob_cube_cube_179.rotation_euler = (1.571, 8.442, 0.0)
ob_cube_cube_179.scale = (1.696, 1.696, 1.055)
ob_cube_cube_179.lineart.crease_threshold = 0.0
ob_cube_cube_178.location = (-9.846, 26.81, 6.036)
ob_cube_cube_178.rotation_euler = (1.571, 8.442, 0.0)
ob_cube_cube_178.scale = (1.696, 1.696, 1.055)
ob_cube_cube_178.lineart.crease_threshold = 0.0
ob_cube_cube_177.location = (-9.846, -18.84, 6.036)
ob_cube_cube_177.rotation_euler = (1.571, 8.442, 0.0)
ob_cube_cube_177.scale = (1.696, 1.696, 1.055)
ob_cube_cube_177.lineart.crease_threshold = 0.0
ob_cube_cube_176.location = (9.474, -18.84, 6.008)
ob_cube_cube_176.rotation_euler = (1.571, 10.45, -0.0)
ob_cube_cube_176.scale = (1.696, 1.696, 1.055)
ob_cube_cube_176.lineart.crease_threshold = 0.0
ob_cube_cube_175.location = (9.474, 26.81, 6.008)
ob_cube_cube_175.rotation_euler = (1.571, 10.45, -0.0)
ob_cube_cube_175.scale = (1.696, 1.696, 1.055)
ob_cube_cube_175.lineart.crease_threshold = 0.0
ob_cube_cube_174.location = (9.474, 26.81, 6.008)
ob_cube_cube_174.rotation_euler = (1.571, 10.45, -0.0)
ob_cube_cube_174.scale = (1.696, 1.696, 1.055)
ob_cube_cube_174.lineart.crease_threshold = 0.0
ob_cube_cube_173.location = (9.474, 3.532, 6.008)
ob_cube_cube_173.rotation_euler = (1.571, 10.45, -0.0)
ob_cube_cube_173.scale = (1.696, 1.696, 1.055)
ob_cube_cube_173.lineart.crease_threshold = 0.0
ob_cube_cube_172.location = (9.474, 50.46, 6.008)
ob_cube_cube_172.rotation_euler = (1.571, 10.45, -0.0)
ob_cube_cube_172.scale = (1.696, 1.696, 1.055)
ob_cube_cube_172.lineart.crease_threshold = 0.0
ob_cube_cube_171.location = (9.474, 73.74, 6.008)
ob_cube_cube_171.rotation_euler = (1.571, 10.45, -0.0)
ob_cube_cube_171.scale = (1.696, 1.696, 1.055)
ob_cube_cube_171.lineart.crease_threshold = 0.0
ob_cube_cube_170.location = (9.474, 167.6, 6.008)
ob_cube_cube_170.rotation_euler = (1.571, 10.45, -0.0)
ob_cube_cube_170.scale = (1.696, 1.696, 1.055)
ob_cube_cube_170.lineart.crease_threshold = 0.0
ob_cube_cube_169.location = (9.474, 144.3, 6.008)
ob_cube_cube_169.rotation_euler = (1.571, 10.45, -0.0)
ob_cube_cube_169.scale = (1.696, 1.696, 1.055)
ob_cube_cube_169.lineart.crease_threshold = 0.0
ob_cube_cube_168.location = (9.474, 97.38, 6.008)
ob_cube_cube_168.rotation_euler = (1.571, 10.45, -0.0)
ob_cube_cube_168.scale = (1.696, 1.696, 1.055)
ob_cube_cube_168.lineart.crease_threshold = 0.0
ob_cube_cube_167.location = (9.474, 120.7, 6.008)
ob_cube_cube_167.rotation_euler = (1.571, 10.45, -0.0)
ob_cube_cube_167.scale = (1.696, 1.696, 1.055)
ob_cube_cube_167.lineart.crease_threshold = 0.0
ob_cube_cube_166.location = (9.683, 308.3, 5.665)
ob_cube_cube_166.rotation_euler = (1.571, 10.45, -0.0)
ob_cube_cube_166.scale = (1.696, 1.696, 1.055)
ob_cube_cube_166.lineart.crease_threshold = 0.0
ob_cube_cube_165.location = (9.683, 285.0, 5.665)
ob_cube_cube_165.rotation_euler = (1.571, 10.45, -0.0)
ob_cube_cube_165.scale = (1.696, 1.696, 1.055)
ob_cube_cube_165.lineart.crease_threshold = 0.0
ob_cube_cube_164.location = (9.683, 332.0, 5.665)
ob_cube_cube_164.rotation_euler = (1.571, 10.45, -0.0)
ob_cube_cube_164.scale = (1.696, 1.696, 1.055)
ob_cube_cube_164.lineart.crease_threshold = 0.0
ob_cube_cube_163.location = (9.683, 355.3, 5.665)
ob_cube_cube_163.rotation_euler = (1.571, 10.45, -0.0)
ob_cube_cube_163.scale = (1.696, 1.696, 1.055)
ob_cube_cube_163.lineart.crease_threshold = 0.0
ob_cube_cube_162.location = (9.683, 261.4, 5.665)
ob_cube_cube_162.rotation_euler = (1.571, 10.45, -0.0)
ob_cube_cube_162.scale = (1.696, 1.696, 1.055)
ob_cube_cube_162.lineart.crease_threshold = 0.0
ob_cube_cube_161.location = (9.683, 238.1, 5.665)
ob_cube_cube_161.rotation_euler = (1.571, 10.45, -0.0)
ob_cube_cube_161.scale = (1.696, 1.696, 1.055)
ob_cube_cube_161.lineart.crease_threshold = 0.0
ob_cube_cube_160.location = (9.683, 191.2, 5.665)
ob_cube_cube_160.rotation_euler = (1.571, 10.45, -0.0)
ob_cube_cube_160.scale = (1.696, 1.696, 1.055)
ob_cube_cube_160.lineart.crease_threshold = 0.0
ob_cube_cube_159.location = (9.683, 214.5, 5.665)
ob_cube_cube_159.rotation_euler = (1.571, 10.45, -0.0)
ob_cube_cube_159.scale = (1.696, 1.696, 1.055)
ob_cube_cube_159.lineart.crease_threshold = 0.0
ob_cube_cube_158.location = (9.683, 589.8, 5.665)
ob_cube_cube_158.rotation_euler = (1.571, 10.45, -0.0)
ob_cube_cube_158.scale = (1.696, 1.696, 1.055)
ob_cube_cube_158.lineart.crease_threshold = 0.0
ob_cube_cube_157.location = (9.683, 566.5, 5.665)
ob_cube_cube_157.rotation_euler = (1.571, 10.45, -0.0)
ob_cube_cube_157.scale = (1.696, 1.696, 1.055)
ob_cube_cube_157.lineart.crease_threshold = 0.0
ob_cube_cube_156.location = (9.683, 613.4, 5.665)
ob_cube_cube_156.rotation_euler = (1.571, 10.45, -0.0)
ob_cube_cube_156.scale = (1.696, 1.696, 1.055)
ob_cube_cube_156.lineart.crease_threshold = 0.0
ob_cube_cube_155.location = (9.683, 636.7, 5.665)
ob_cube_cube_155.rotation_euler = (1.571, 10.45, -0.0)
ob_cube_cube_155.scale = (1.696, 1.696, 1.055)
ob_cube_cube_155.lineart.crease_threshold = 0.0
ob_cube_cube_154.location = (9.683, 730.5, 5.665)
ob_cube_cube_154.rotation_euler = (1.571, 10.45, -0.0)
ob_cube_cube_154.scale = (1.696, 1.696, 1.055)
ob_cube_cube_154.lineart.crease_threshold = 0.0
ob_cube_cube_153.location = (9.683, 707.3, 5.665)
ob_cube_cube_153.rotation_euler = (1.571, 10.45, -0.0)
ob_cube_cube_153.scale = (1.696, 1.696, 1.055)
ob_cube_cube_153.lineart.crease_threshold = 0.0
ob_cube_cube_152.location = (9.683, 660.3, 5.665)
ob_cube_cube_152.rotation_euler = (1.571, 10.45, -0.0)
ob_cube_cube_152.scale = (1.696, 1.696, 1.055)
ob_cube_cube_152.lineart.crease_threshold = 0.0
ob_cube_cube_151.location = (9.683, 683.6, 5.665)
ob_cube_cube_151.rotation_euler = (1.571, 10.45, -0.0)
ob_cube_cube_151.scale = (1.696, 1.696, 1.055)
ob_cube_cube_151.lineart.crease_threshold = 0.0
ob_cube_cube_150.location = (9.474, 496.0, 6.008)
ob_cube_cube_150.rotation_euler = (1.571, 10.45, -0.0)
ob_cube_cube_150.scale = (1.696, 1.696, 1.055)
ob_cube_cube_150.lineart.crease_threshold = 0.0
ob_cube_cube_149.location = (9.474, 472.7, 6.008)
ob_cube_cube_149.rotation_euler = (1.571, 10.45, -0.0)
ob_cube_cube_149.scale = (1.696, 1.696, 1.055)
ob_cube_cube_149.lineart.crease_threshold = 0.0
ob_cube_cube_148.location = (9.474, 519.6, 6.008)
ob_cube_cube_148.rotation_euler = (1.571, 10.45, -0.0)
ob_cube_cube_148.scale = (1.696, 1.696, 1.055)
ob_cube_cube_148.lineart.crease_threshold = 0.0
ob_cube_cube_147.location = (9.474, 542.9, 6.008)
ob_cube_cube_147.rotation_euler = (1.571, 10.45, -0.0)
ob_cube_cube_147.scale = (1.696, 1.696, 1.055)
ob_cube_cube_147.lineart.crease_threshold = 0.0
ob_cube_cube_146.location = (9.474, 449.0, 6.008)
ob_cube_cube_146.rotation_euler = (1.571, 10.45, -0.0)
ob_cube_cube_146.scale = (1.696, 1.696, 1.055)
ob_cube_cube_146.lineart.crease_threshold = 0.0
ob_cube_cube_145.location = (9.474, 425.8, 6.008)
ob_cube_cube_145.rotation_euler = (1.571, 10.45, -0.0)
ob_cube_cube_145.scale = (1.696, 1.696, 1.055)
ob_cube_cube_145.lineart.crease_threshold = 0.0
ob_cube_cube_144.location = (9.474, 378.8, 6.008)
ob_cube_cube_144.rotation_euler = (1.571, 10.45, -0.0)
ob_cube_cube_144.scale = (1.696, 1.696, 1.055)
ob_cube_cube_144.lineart.crease_threshold = 0.0
ob_cube_cube_143.location = (9.474, 402.1, 6.008)
ob_cube_cube_143.rotation_euler = (1.571, 10.45, -0.0)
ob_cube_cube_143.scale = (1.696, 1.696, 1.055)
ob_cube_cube_143.lineart.crease_threshold = 0.0
ob_cube_cube_142.location = (-3.263, 38.01, 4.073)
ob_cube_cube_142.rotation_euler = (1.491, 8.389, 0.02145)
ob_cube_cube_142.scale = (1.263, 1.263, 1.263)
ob_cube_cube_142.lineart.crease_threshold = 0.0
ob_cube_cube_141.location = (-2.715, 68.53, 3.01)
ob_cube_cube_141.rotation_euler = (1.491, 8.389, 0.02145)
ob_cube_cube_141.scale = (1.263, 1.263, 1.263)
ob_cube_cube_141.lineart.crease_threshold = 0.0
ob_cube_cube_140.location = (-3.263, 267.2, 4.073)
ob_cube_cube_140.rotation_euler = (1.491, 8.389, 0.02145)
ob_cube_cube_140.scale = (1.263, 1.263, 1.263)
ob_cube_cube_140.lineart.crease_threshold = 0.0
ob_cube_cube_139.location = (-3.537, 154.7, 4.605)
ob_cube_cube_139.rotation_euler = (1.491, 8.389, 0.02145)
ob_cube_cube_139.scale = (1.263, 1.263, 1.263)
ob_cube_cube_139.lineart.crease_threshold = 0.0
ob_cube_cube_138.location = (-3.263, 217.5, 4.073)
ob_cube_cube_138.rotation_euler = (1.491, 8.389, 0.02145)
ob_cube_cube_138.scale = (1.263, 1.263, 1.263)
ob_cube_cube_138.lineart.crease_threshold = 0.0
ob_cube_cube_137.location = (-3.538, 333.0, 4.605)
ob_cube_cube_137.rotation_euler = (1.491, 8.389, 0.02145)
ob_cube_cube_137.scale = (1.263, 1.263, 1.263)
ob_cube_cube_137.lineart.crease_threshold = 0.0
ob_cube_cube_136.location = (-3.812, 373.1, 5.137)
ob_cube_cube_136.rotation_euler = (1.491, 8.389, 0.02145)
ob_cube_cube_136.scale = (1.263, 1.263, 1.263)
ob_cube_cube_136.lineart.crease_threshold = 0.0
ob_cube_cube_135.location = (-2.441, 419.1, 2.478)
ob_cube_cube_135.rotation_euler = (1.491, 8.389, 0.02145)
ob_cube_cube_135.scale = (1.263, 1.263, 1.263)
ob_cube_cube_135.lineart.crease_threshold = 0.0
ob_cube_cube_134.location = (-4.086, 441.9, 5.669)
ob_cube_cube_134.rotation_euler = (1.491, 8.389, 0.02145)
ob_cube_cube_134.scale = (1.263, 1.263, 1.263)
ob_cube_cube_134.lineart.crease_threshold = 0.0
ob_cube_cube_133.location = (-1.07, 486.8, -0.1811)
ob_cube_cube_133.rotation_euler = (1.491, 8.389, 0.02145)
ob_cube_cube_133.scale = (1.263, 1.263, 1.263)
ob_cube_cube_133.lineart.crease_threshold = 0.0
ob_cube_cube_132.location = (-4.086, 556.2, 5.669)
ob_cube_cube_132.rotation_euler = (1.491, 8.389, 0.02145)
ob_cube_cube_132.scale = (1.263, 1.263, 1.263)
ob_cube_cube_132.lineart.crease_threshold = 0.0
ob_cube_008.location = (0.8494, 582.1, -4.405)
ob_cube_008.rotation_euler = (-0.1824, -1.403, 3.018)
ob_cube_008.scale = (5.291, 5.291, 5.291)
ob_cube_008.lineart.crease_threshold = 0.0
ob_cube_007.location = (-1.79, 399.2, -4.071)
ob_cube_007.rotation_euler = (-0.1824, -1.403, 3.018)
ob_cube_007.scale = (5.291, 5.291, 5.291)
ob_cube_007.lineart.crease_threshold = 0.0
ob_cube_006.location = (-1.79, 314.9, 8.412)
ob_cube_006.rotation_euler = (-0.1824, -1.403, 3.018)
ob_cube_006.scale = (5.291, 5.291, 5.291)
ob_cube_006.lineart.crease_threshold = 0.0
ob_cube_005.location = (1.292, 181.4, -3.164)
ob_cube_005.rotation_euler = (-0.1824, -1.403, 3.018)
ob_cube_005.scale = (5.291, 5.291, 5.291)
ob_cube_005.lineart.crease_threshold = 0.0
ob_cube_004.location = (-4.914, 120.7, 2.748)
ob_cube_004.rotation_euler = (1.18, -0.2592, 0.3267)
ob_cube_004.scale = (5.291, 5.291, 5.291)
ob_cube_004.lineart.crease_threshold = 0.0
ob_cube_000.location = (-2.551, 45.22, 0.6073)
ob_cube_000.rotation_euler = (1.18, -0.2592, 0.3267)
ob_cube_000.scale = (2.293, 2.293, 2.293)
ob_cube_000.lineart.crease_threshold = 0.0
ob_cube_cube_131.location = (4.993, 669.4, 7.36)
ob_cube_cube_131.rotation_euler = (1.422, 4.498, 0.0514)
ob_cube_cube_131.scale = (1.362, 1.362, 1.362)
ob_cube_cube_131.lineart.crease_threshold = 0.0
ob_cube_cube_130.location = (7.593, 643.5, 1.386)
ob_cube_cube_130.rotation_euler = (1.416, 4.522, 0.05773)
ob_cube_cube_130.lineart.crease_threshold = 0.0
ob_cube_cube_129.location = (7.26, 619.3, 5.223)
ob_cube_cube_129.rotation_euler = (1.454, 4.179, 0.02151)
ob_cube_cube_129.lineart.crease_threshold = 0.0
ob_cube_cube_128.location = (6.597, 579.5, 2.843)
ob_cube_cube_128.rotation_euler = (1.454, 4.179, 0.02151)
ob_cube_cube_128.lineart.crease_threshold = 0.0
ob_cube_cube_127.location = (4.571, 556.2, 6.34)
ob_cube_cube_127.rotation_euler = (1.461, 3.974, 0.01625)
ob_cube_cube_127.lineart.crease_threshold = 0.0
ob_cube_cube_126.location = (7.699, 535.4, 0.6576)
ob_cube_cube_126.rotation_euler = (1.436, 4.42, 0.03799)
ob_cube_cube_126.lineart.crease_threshold = 0.0
ob_cube_cube_125.location = (4.473, 509.4, 4.51)
ob_cube_cube_125.rotation_euler = (1.451, 4.239, 0.024)
ob_cube_cube_125.scale = (1.327, 1.327, 1.327)
ob_cube_cube_125.lineart.crease_threshold = 0.0
ob_cube_cube_124.location = (6.202, 467.6, 2.989)
ob_cube_cube_124.rotation_euler = (1.463, 3.87, 0.01467)
ob_cube_cube_124.scale = (1.263, 1.263, 1.263)
ob_cube_cube_124.lineart.crease_threshold = 0.0
ob_cube_cube_123.location = (6.478, 425.5, 3.442)
ob_cube_cube_123.rotation_euler = (1.448, 4.289, 0.02661)
ob_cube_cube_123.lineart.crease_threshold = 0.0
ob_cube_cube_122.location = (6.379, 378.8, 9.852)
ob_cube_cube_122.rotation_euler = (1.454, 4.179, 0.02151)
ob_cube_cube_122.lineart.crease_threshold = 0.0
ob_cube_cube_121.location = (5.237, 356.2, 4.154)
ob_cube_cube_121.rotation_euler = (1.454, 4.179, 0.02151)
ob_cube_cube_121.lineart.crease_threshold = 0.0
ob_cube_cube_120.location = (6.159, 335.2, 2.406)
ob_cube_cube_120.rotation_euler = (1.454, 4.179, 0.02151)
ob_cube_cube_120.lineart.crease_threshold = 0.0
ob_cube_cube_119.location = (4.792, 284.7, 4.591)
ob_cube_cube_119.rotation_euler = (1.454, 4.179, 0.02151)
ob_cube_cube_119.lineart.crease_threshold = 0.0
ob_cube_cube_118.location = (3.051, 246.5, 7.505)
ob_cube_cube_118.rotation_euler = (1.454, 4.179, 0.02151)
ob_cube_cube_118.lineart.crease_threshold = 0.0
ob_cube_cube_117.location = (6.341, 225.3, 1.532)
ob_cube_cube_117.rotation_euler = (1.427, 4.476, 0.04676)
ob_cube_cube_117.lineart.crease_threshold = 0.0
ob_cube_cube_116.location = (4.151, 201.5, 5.32)
ob_cube_cube_116.rotation_euler = (1.454, 4.179, 0.02151)
ob_cube_cube_116.lineart.crease_threshold = 0.0
ob_cube_cube_115.location = (6.204, 158.2, 1.245)
ob_cube_cube_115.rotation_euler = (1.435, 4.429, 0.03917)
ob_cube_cube_115.lineart.crease_threshold = 0.0
ob_cube_cube_114.location = (3.285, 134.6, 6.593)
ob_cube_cube_114.rotation_euler = (1.454, 4.179, 0.02151)
ob_cube_cube_114.lineart.crease_threshold = 0.0
ob_cube_cube_113.location = (6.336, 108.6, 0.7353)
ob_cube_cube_113.rotation_euler = (1.459, 4.015, 0.01704)
ob_cube_cube_113.lineart.crease_threshold = 0.0
ob_cube_cube_112.location = (2.748, 88.39, 7.357)
ob_cube_cube_112.rotation_euler = (1.454, 4.179, 0.02151)
ob_cube_cube_112.lineart.crease_threshold = 0.0
ob_cube_cube_111.location = (6.358, 67.6, 0.4806)
ob_cube_cube_111.rotation_euler = (1.454, 4.179, 0.02151)
ob_cube_cube_111.scale = (1.249, 1.249, 1.249)
ob_cube_cube_111.lineart.crease_threshold = 0.0
ob_cube_cube_110.location = (4.074, 50.69, 4.674)
ob_cube_cube_110.rotation_euler = (1.454, 4.179, 0.02151)
ob_cube_cube_110.lineart.crease_threshold = 0.0
ob_cube_cube_109.location = (4.805, 41.18, 3.253)
ob_cube_cube_109.rotation_euler = (1.448, 4.295, 0.02699)
ob_cube_cube_109.lineart.crease_threshold = 0.0
ob_cube_cube_108.location = (4.839, 18.52, 3.182)
ob_cube_cube_108.rotation_euler = (1.454, 4.179, 0.02151)
ob_cube_cube_108.lineart.crease_threshold = 0.0
ob_cube_cube_107.location = (5.549, 399.0, 4.015)
ob_cube_cube_107.rotation_euler = (1.571, 10.45, -0.0)
ob_cube_cube_107.lineart.crease_threshold = 0.0
ob_cube_cube_106.location = (5.549, 376.9, 4.015)
ob_cube_cube_106.rotation_euler = (1.571, 10.45, -0.0)
ob_cube_cube_106.lineart.crease_threshold = 0.0
ob_cube_cube_105.location = (5.549, 421.4, 4.015)
ob_cube_cube_105.rotation_euler = (1.571, 10.45, -0.0)
ob_cube_cube_105.lineart.crease_threshold = 0.0
ob_cube_cube_104.location = (5.549, 443.5, 4.015)
ob_cube_cube_104.rotation_euler = (1.571, 10.45, -0.0)
ob_cube_cube_104.lineart.crease_threshold = 0.0
ob_cube_cube_103.location = (5.549, 532.4, 4.015)
ob_cube_cube_103.rotation_euler = (1.571, 10.45, -0.0)
ob_cube_cube_103.lineart.crease_threshold = 0.0
ob_cube_cube_102.location = (5.549, 510.4, 4.015)
ob_cube_cube_102.rotation_euler = (1.571, 10.45, -0.0)
ob_cube_cube_102.lineart.crease_threshold = 0.0
ob_cube_cube_101.location = (5.549, 465.9, 4.015)
ob_cube_cube_101.rotation_euler = (1.571, 10.45, -0.0)
ob_cube_cube_101.lineart.crease_threshold = 0.0
ob_cube_cube_100.location = (5.549, 487.9, 4.015)
ob_cube_cube_100.rotation_euler = (1.571, 10.45, -0.0)
ob_cube_cube_100.lineart.crease_threshold = 0.0
ob_cube_cube_099.location = (5.672, 665.8, 3.812)
ob_cube_cube_099.rotation_euler = (1.571, 10.45, -0.0)
ob_cube_cube_099.lineart.crease_threshold = 0.0
ob_cube_cube_098.location = (5.672, 643.7, 3.812)
ob_cube_cube_098.rotation_euler = (1.571, 10.45, -0.0)
ob_cube_cube_098.lineart.crease_threshold = 0.0
ob_cube_cube_097.location = (5.672, 688.2, 3.812)
ob_cube_cube_097.rotation_euler = (1.571, 10.45, -0.0)
ob_cube_cube_097.lineart.crease_threshold = 0.0
ob_cube_cube_096.location = (5.672, 710.3, 3.812)
ob_cube_cube_096.rotation_euler = (1.571, 10.45, -0.0)
ob_cube_cube_096.lineart.crease_threshold = 0.0
ob_cube_cube_095.location = (5.672, 621.3, 3.812)
ob_cube_cube_095.rotation_euler = (1.571, 10.45, -0.0)
ob_cube_cube_095.lineart.crease_threshold = 0.0
ob_cube_cube_094.location = (5.672, 599.3, 3.812)
ob_cube_cube_094.rotation_euler = (1.571, 10.45, -0.0)
ob_cube_cube_094.lineart.crease_threshold = 0.0
ob_cube_cube_093.location = (5.672, 554.8, 3.812)
ob_cube_cube_093.rotation_euler = (1.571, 10.45, -0.0)
ob_cube_cube_093.lineart.crease_threshold = 0.0
ob_cube_cube_092.location = (5.672, 576.9, 3.812)
ob_cube_cube_092.rotation_euler = (1.571, 10.45, -0.0)
ob_cube_cube_092.lineart.crease_threshold = 0.0
ob_cube_cube_091.location = (5.672, 221.1, 3.812)
ob_cube_cube_091.rotation_euler = (1.571, 10.45, -0.0)
ob_cube_cube_091.lineart.crease_threshold = 0.0
ob_cube_cube_090.location = (5.672, 199.1, 3.812)
ob_cube_cube_090.rotation_euler = (1.571, 10.45, -0.0)
ob_cube_cube_090.lineart.crease_threshold = 0.0
ob_cube_cube_089.location = (5.672, 243.6, 3.812)
ob_cube_cube_089.rotation_euler = (1.571, 10.45, -0.0)
ob_cube_cube_089.lineart.crease_threshold = 0.0
ob_cube_cube_088.location = (5.672, 265.6, 3.812)
ob_cube_cube_088.rotation_euler = (1.571, 10.45, -0.0)
ob_cube_cube_088.lineart.crease_threshold = 0.0
ob_cube_cube_087.location = (5.672, 354.6, 3.812)
ob_cube_cube_087.rotation_euler = (1.571, 10.45, -0.0)
ob_cube_cube_087.lineart.crease_threshold = 0.0
ob_cube_cube_086.location = (5.672, 332.5, 3.812)
ob_cube_cube_086.rotation_euler = (1.571, 10.45, -0.0)
ob_cube_cube_086.lineart.crease_threshold = 0.0
ob_cube_cube_085.location = (5.672, 288.0, 3.812)
ob_cube_cube_085.rotation_euler = (1.571, 10.45, -0.0)
ob_cube_cube_085.lineart.crease_threshold = 0.0
ob_cube_cube_084.location = (5.672, 310.1, 3.812)
ob_cube_cube_084.rotation_euler = (1.571, 10.45, -0.0)
ob_cube_cube_084.lineart.crease_threshold = 0.0
ob_cube_cube_083.location = (5.549, 132.2, 4.015)
ob_cube_cube_083.rotation_euler = (1.571, 10.45, -0.0)
ob_cube_cube_083.lineart.crease_threshold = 0.0
ob_cube_cube_082.location = (5.549, 110.2, 4.015)
ob_cube_cube_082.rotation_euler = (1.571, 10.45, -0.0)
ob_cube_cube_082.lineart.crease_threshold = 0.0
ob_cube_cube_081.location = (5.549, 154.6, 4.015)
ob_cube_cube_081.rotation_euler = (1.571, 10.45, -0.0)
ob_cube_cube_081.lineart.crease_threshold = 0.0
ob_cube_cube_080.location = (5.549, 176.7, 4.015)
ob_cube_cube_080.rotation_euler = (1.571, 10.45, -0.0)
ob_cube_cube_080.lineart.crease_threshold = 0.0
ob_cube_cube_079.location = (5.549, 87.75, 4.015)
ob_cube_cube_079.rotation_euler = (1.571, 10.45, -0.0)
ob_cube_cube_079.lineart.crease_threshold = 0.0
ob_cube_cube_078.location = (5.549, 65.69, 4.015)
ob_cube_cube_078.rotation_euler = (1.571, 10.45, -0.0)
ob_cube_cube_078.lineart.crease_threshold = 0.0
ob_cube_cube_077.location = (5.549, 21.21, 4.015)
ob_cube_cube_077.rotation_euler = (1.571, 10.45, -0.0)
ob_cube_cube_077.lineart.crease_threshold = 0.0
ob_cube_cube_076.location = (5.549, 43.27, 4.015)
ob_cube_cube_076.rotation_euler = (1.571, 10.45, -0.0)
ob_cube_cube_076.lineart.crease_threshold = 0.0
ob_cube_cube_075.location = (5.549, 43.27, 4.015)
ob_cube_cube_075.rotation_euler = (1.571, 10.45, -0.0)
ob_cube_cube_075.lineart.crease_threshold = 0.0
ob_cube_cube_074.location = (5.549, 0.0, 4.015)
ob_cube_cube_074.rotation_euler = (1.571, 10.45, -0.0)
ob_cube_cube_074.lineart.crease_threshold = 0.0
ob_cube_cube_073.location = (-5.846, 0.0, 4.031)
ob_cube_cube_073.rotation_euler = (1.571, 8.442, 0.0)
ob_cube_cube_073.lineart.crease_threshold = 0.0
ob_cube_cube_072.location = (-5.846, 43.27, 4.031)
ob_cube_cube_072.rotation_euler = (1.571, 8.442, 0.0)
ob_cube_cube_072.lineart.crease_threshold = 0.0
ob_cube_cube_071.location = (-5.846, 43.27, 4.031)
ob_cube_cube_071.rotation_euler = (1.571, 8.442, 0.0)
ob_cube_cube_071.lineart.crease_threshold = 0.0
ob_cube_cube_070.location = (-5.846, 21.21, 4.031)
ob_cube_cube_070.rotation_euler = (1.571, 8.442, 0.0)
ob_cube_cube_070.lineart.crease_threshold = 0.0
ob_cube_cube_069.location = (-5.846, 65.69, 4.031)
ob_cube_cube_069.rotation_euler = (1.571, 8.442, 0.0)
ob_cube_cube_069.lineart.crease_threshold = 0.0
ob_cube_cube_068.location = (-5.846, 87.75, 4.031)
ob_cube_cube_068.rotation_euler = (1.571, 8.442, 0.0)
ob_cube_cube_068.lineart.crease_threshold = 0.0
ob_cube_cube_067.location = (-5.846, 176.7, 4.031)
ob_cube_cube_067.rotation_euler = (1.571, 8.442, 0.0)
ob_cube_cube_067.lineart.crease_threshold = 0.0
ob_cube_cube_066.location = (-5.846, 154.6, 4.031)
ob_cube_cube_066.rotation_euler = (1.571, 8.442, 0.0)
ob_cube_cube_066.lineart.crease_threshold = 0.0
ob_cube_cube_065.location = (-5.846, 110.2, 4.031)
ob_cube_cube_065.rotation_euler = (1.571, 8.442, 0.0)
ob_cube_cube_065.lineart.crease_threshold = 0.0
ob_cube_cube_064.location = (-5.846, 132.2, 4.031)
ob_cube_cube_064.rotation_euler = (1.571, 8.442, 0.0)
ob_cube_cube_064.lineart.crease_threshold = 0.0
ob_cube_cube_063.location = (-5.715, 310.1, 4.228)
ob_cube_cube_063.rotation_euler = (1.571, 8.442, 0.0)
ob_cube_cube_063.lineart.crease_threshold = 0.0
ob_cube_cube_062.location = (-5.715, 288.0, 4.228)
ob_cube_cube_062.rotation_euler = (1.571, 8.442, 0.0)
ob_cube_cube_062.lineart.crease_threshold = 0.0
ob_cube_cube_061.location = (-5.715, 332.5, 4.228)
ob_cube_cube_061.rotation_euler = (1.571, 8.442, 0.0)
ob_cube_cube_061.lineart.crease_threshold = 0.0
ob_cube_cube_060.location = (-5.715, 354.6, 4.228)
ob_cube_cube_060.rotation_euler = (1.571, 8.442, 0.0)
ob_cube_cube_060.lineart.crease_threshold = 0.0
ob_cube_cube_059.location = (-5.715, 265.6, 4.228)
ob_cube_cube_059.rotation_euler = (1.571, 8.442, 0.0)
ob_cube_cube_059.lineart.crease_threshold = 0.0
ob_cube_cube_058.location = (-5.715, 243.6, 4.228)
ob_cube_cube_058.rotation_euler = (1.571, 8.442, 0.0)
ob_cube_cube_058.lineart.crease_threshold = 0.0
ob_cube_cube_057.location = (-5.715, 199.1, 4.228)
ob_cube_cube_057.rotation_euler = (1.571, 8.442, 0.0)
ob_cube_cube_057.lineart.crease_threshold = 0.0
ob_cube_cube_056.location = (-5.715, 221.1, 4.228)
ob_cube_cube_056.rotation_euler = (1.571, 8.442, 0.0)
ob_cube_cube_056.lineart.crease_threshold = 0.0
ob_cube_cube_055.location = (-5.715, 576.9, 4.228)
ob_cube_cube_055.rotation_euler = (1.571, 8.442, 0.0)
ob_cube_cube_055.lineart.crease_threshold = 0.0
ob_cube_cube_054.location = (-5.715, 554.8, 4.228)
ob_cube_cube_054.rotation_euler = (1.571, 8.442, 0.0)
ob_cube_cube_054.lineart.crease_threshold = 0.0
ob_cube_cube_053.location = (-5.715, 599.3, 4.228)
ob_cube_cube_053.rotation_euler = (1.571, 8.442, 0.0)
ob_cube_cube_053.lineart.crease_threshold = 0.0
ob_cube_cube_052.location = (-5.715, 621.3, 4.228)
ob_cube_cube_052.rotation_euler = (1.571, 8.442, 0.0)
ob_cube_cube_052.lineart.crease_threshold = 0.0
ob_cube_cube_051.location = (-5.715, 710.3, 4.228)
ob_cube_cube_051.rotation_euler = (1.571, 8.442, 0.0)
ob_cube_cube_051.lineart.crease_threshold = 0.0
ob_cube_cube_050.location = (-5.715, 688.2, 4.228)
ob_cube_cube_050.rotation_euler = (1.571, 8.442, 0.0)
ob_cube_cube_050.lineart.crease_threshold = 0.0
ob_cube_cube_049.location = (-5.715, 643.7, 4.228)
ob_cube_cube_049.rotation_euler = (1.571, 8.442, 0.0)
ob_cube_cube_049.lineart.crease_threshold = 0.0
ob_cube_cube_048.location = (-5.715, 665.8, 4.228)
ob_cube_cube_048.rotation_euler = (1.571, 8.442, 0.0)
ob_cube_cube_048.lineart.crease_threshold = 0.0
ob_cube_cube_047.location = (-5.846, 487.9, 4.031)
ob_cube_cube_047.rotation_euler = (1.571, 8.442, 0.0)
ob_cube_cube_047.lineart.crease_threshold = 0.0
ob_cube_cube_046.location = (-5.846, 465.9, 4.031)
ob_cube_cube_046.rotation_euler = (1.571, 8.442, 0.0)
ob_cube_cube_046.lineart.crease_threshold = 0.0
ob_cube_cube_045.location = (-5.846, 510.4, 4.031)
ob_cube_cube_045.rotation_euler = (1.571, 8.442, 0.0)
ob_cube_cube_045.lineart.crease_threshold = 0.0
ob_cube_cube_044.location = (-5.846, 532.4, 4.031)
ob_cube_cube_044.rotation_euler = (1.571, 8.442, 0.0)
ob_cube_cube_044.lineart.crease_threshold = 0.0
ob_cube_cube_043.location = (-5.846, 443.5, 4.031)
ob_cube_cube_043.rotation_euler = (1.571, 8.442, 0.0)
ob_cube_cube_043.lineart.crease_threshold = 0.0
ob_cube_cube_042.location = (-5.846, 421.4, 4.031)
ob_cube_cube_042.rotation_euler = (1.571, 8.442, 0.0)
ob_cube_cube_042.lineart.crease_threshold = 0.0
ob_cube_cube_041.location = (-5.846, 376.9, 4.031)
ob_cube_cube_041.rotation_euler = (1.571, 8.442, 0.0)
ob_cube_cube_041.lineart.crease_threshold = 0.0
ob_cube_cube_040.location = (-5.846, 399.0, 4.031)
ob_cube_cube_040.rotation_euler = (1.571, 8.442, 0.0)
ob_cube_cube_040.lineart.crease_threshold = 0.0
ob_global_props.location = (27.44, -6.388, -3.267)
ob_global_props.rotation_euler = (1.18, -0.2592, 0.3267)
ob_global_props.lineart.crease_threshold = 0.0
ob_cube_cube_019.location = (0.0, -42.29, -11.8)
ob_cube_cube_019.rotation_euler = (1.571, -0.0, 0.0)
ob_cube_cube_019.lineart.crease_threshold = 0.0
ob_cube_cube_012.location = (8.931, 746.5, -3.16)
ob_cube_cube_012.rotation_euler = (1.571, -0.0, 1.592)
ob_cube_cube_012.lineart.crease_threshold = 0.0
ob_cube_cube_000.location = (0.0, 718.2, 2.71)
ob_cube_cube_000.rotation_euler = (1.571, -0.0, 0.0)
ob_cube_cube_000.lineart.crease_threshold = 0.0
ob_cube_cube_039.location = (0.0, 399.0, -4.434)
ob_cube_cube_039.rotation_euler = (1.571, -0.0, 0.0)
ob_cube_cube_039.lineart.crease_threshold = 0.0
ob_cube_cube_038.location = (0.0, 376.9, -4.434)
ob_cube_cube_038.rotation_euler = (1.571, -0.0, 0.0)
ob_cube_cube_038.lineart.crease_threshold = 0.0
ob_cube_cube_037.location = (0.0, 421.4, -4.434)
ob_cube_cube_037.rotation_euler = (1.571, -0.0, 0.0)
ob_cube_cube_037.lineart.crease_threshold = 0.0
ob_cube_cube_036.location = (0.0, 443.5, -4.434)
ob_cube_cube_036.rotation_euler = (1.571, -0.0, 0.0)
ob_cube_cube_036.lineart.crease_threshold = 0.0
ob_cube_cube_035.location = (0.0, 532.4, -4.434)
ob_cube_cube_035.rotation_euler = (1.571, -0.0, 0.0)
ob_cube_cube_035.lineart.crease_threshold = 0.0
ob_cube_cube_034.location = (0.0, 510.4, -4.434)
ob_cube_cube_034.rotation_euler = (1.571, -0.0, 0.0)
ob_cube_cube_034.lineart.crease_threshold = 0.0
ob_cube_cube_033.location = (0.0, 465.9, -4.434)
ob_cube_cube_033.rotation_euler = (1.571, -0.0, 0.0)
ob_cube_cube_033.lineart.crease_threshold = 0.0
ob_cube_cube_032.location = (0.0, 487.9, -4.434)
ob_cube_cube_032.rotation_euler = (1.571, -0.0, 0.0)
ob_cube_cube_032.lineart.crease_threshold = 0.0
ob_cube_cube_031.location = (-0.2369, 665.8, -4.434)
ob_cube_cube_031.rotation_euler = (1.571, -0.0, 0.0)
ob_cube_cube_031.lineart.crease_threshold = 0.0
ob_cube_cube_030.location = (-0.2369, 643.7, -4.434)
ob_cube_cube_030.rotation_euler = (1.571, -0.0, 0.0)
ob_cube_cube_030.lineart.crease_threshold = 0.0
ob_cube_cube_029.location = (-0.2369, 688.2, -4.434)
ob_cube_cube_029.rotation_euler = (1.571, -0.0, 0.0)
ob_cube_cube_029.lineart.crease_threshold = 0.0
ob_cube_cube_028.location = (-0.2369, 710.3, -4.434)
ob_cube_cube_028.rotation_euler = (1.571, -0.0, 0.0)
ob_cube_cube_028.lineart.crease_threshold = 0.0
ob_cube_cube_027.location = (-0.2369, 621.3, -4.434)
ob_cube_cube_027.rotation_euler = (1.571, -0.0, 0.0)
ob_cube_cube_027.lineart.crease_threshold = 0.0
ob_cube_cube_026.location = (-0.2369, 599.3, -4.434)
ob_cube_cube_026.rotation_euler = (1.571, -0.0, 0.0)
ob_cube_cube_026.lineart.crease_threshold = 0.0
ob_cube_cube_025.location = (-0.2369, 554.8, -4.434)
ob_cube_cube_025.rotation_euler = (1.571, -0.0, 0.0)
ob_cube_cube_025.lineart.crease_threshold = 0.0
ob_cube_cube_024.location = (-0.2369, 576.9, -4.434)
ob_cube_cube_024.rotation_euler = (1.571, -0.0, 0.0)
ob_cube_cube_024.lineart.crease_threshold = 0.0
ob_cube_cube_023.location = (-0.2369, 221.1, -4.434)
ob_cube_cube_023.rotation_euler = (1.571, -0.0, 0.0)
ob_cube_cube_023.lineart.crease_threshold = 0.0
ob_cube_cube_022.location = (-0.2369, 199.1, -4.434)
ob_cube_cube_022.rotation_euler = (1.571, -0.0, 0.0)
ob_cube_cube_022.lineart.crease_threshold = 0.0
ob_cube_cube_021.location = (-0.2369, 243.6, -4.434)
ob_cube_cube_021.rotation_euler = (1.571, -0.0, 0.0)
ob_cube_cube_021.lineart.crease_threshold = 0.0
ob_cube_cube_020.location = (-0.2369, 265.6, -4.434)
ob_cube_cube_020.rotation_euler = (1.571, -0.0, 0.0)
ob_cube_cube_020.lineart.crease_threshold = 0.0
ob_cube_cube_018.location = (-0.2369, 354.6, -4.434)
ob_cube_cube_018.rotation_euler = (1.571, -0.0, 0.0)
ob_cube_cube_018.lineart.crease_threshold = 0.0
ob_cube_cube_017.location = (-0.2369, 332.5, -4.434)
ob_cube_cube_017.rotation_euler = (1.571, -0.0, 0.0)
ob_cube_cube_017.lineart.crease_threshold = 0.0
ob_cube_cube_016.location = (-0.2369, 288.0, -4.434)
ob_cube_cube_016.rotation_euler = (1.571, -0.0, 0.0)
ob_cube_cube_016.lineart.crease_threshold = 0.0
ob_cube_cube_015.location = (-0.2369, 310.1, -4.434)
ob_cube_cube_015.rotation_euler = (1.571, -0.0, 0.0)
ob_cube_cube_015.lineart.crease_threshold = 0.0
ob_cube_cube_014.location = (0.0, 132.2, -4.434)
ob_cube_cube_014.rotation_euler = (1.571, -0.0, 0.0)
ob_cube_cube_014.lineart.crease_threshold = 0.0
ob_cube_cube_013.location = (0.0, 110.2, -4.434)
ob_cube_cube_013.rotation_euler = (1.571, -0.0, 0.0)
ob_cube_cube_013.lineart.crease_threshold = 0.0
ob_cube_cube_011.location = (0.0, 154.6, -4.434)
ob_cube_cube_011.rotation_euler = (1.571, -0.0, 0.0)
ob_cube_cube_011.lineart.crease_threshold = 0.0
ob_cube_cube_010.location = (0.0, 176.7, -4.434)
ob_cube_cube_010.rotation_euler = (1.571, -0.0, 0.0)
ob_cube_cube_010.lineart.crease_threshold = 0.0
ob_cube_cube_008.location = (0.0, 87.75, -4.434)
ob_cube_cube_008.rotation_euler = (1.571, -0.0, 0.0)
ob_cube_cube_008.lineart.crease_threshold = 0.0
ob_cube_cube_007.location = (0.0, 65.69, -4.434)
ob_cube_cube_007.rotation_euler = (1.571, -0.0, 0.0)
ob_cube_cube_007.lineart.crease_threshold = 0.0
ob_cube_cube_006.location = (0.0, 21.21, -4.434)
ob_cube_cube_006.rotation_euler = (1.571, -0.0, 0.0)
ob_cube_cube_006.lineart.crease_threshold = 0.0
ob_cube_cube_005.location = (0.0, 43.27, -4.434)
ob_cube_cube_005.rotation_euler = (1.571, -0.0, 0.0)
ob_cube_cube_005.lineart.crease_threshold = 0.0
ob_cube_cube_004.location = (0.0, 43.27, -4.434)
ob_cube_cube_004.rotation_euler = (1.571, -0.0, 0.0)
ob_cube_cube_004.lineart.crease_threshold = 0.0
ob_cube_cube_003.location = (0.0, 21.21, -4.434)
ob_cube_cube_003.rotation_euler = (1.571, -0.0, 0.0)
ob_cube_cube_003.lineart.crease_threshold = 0.0
ob_cube_cube_002.location = (0.0, 0.0, -4.434)
ob_cube_cube_002.rotation_euler = (1.571, -0.0, 0.0)
ob_cube_cube_002.lineart.crease_threshold = 0.0
ob_cube_010.location = (0.0, 13.22, 6.146)
ob_cube_010.rotation_euler = (1.18, -0.2592, 0.3267)
ob_cube_010.lineart.crease_threshold = 0.0
ob_cube_cube_009.location = (-6.63, 18.52, 1.876)
ob_cube_cube_009.rotation_euler = (1.496, 2.01, 0.02574)
ob_cube_cube_009.lineart.crease_threshold = 0.0
ob_cube_cube_001.location = (0.0, 2.694, 2.71)
ob_cube_cube_001.rotation_euler = (1.571, -0.0, 0.0)
ob_cube_cube_001.lineart.crease_threshold = 0.0
ob_focusmarker.location = (-5.058, 0.0, 2.69)
ob_focusmarker.rotation_euler = (1.571, -0.0, 0.0)
ob_focusmarker.lineart.crease_threshold = 0.0
ob_shippy.location = (0.0, -1.988, 1.116)
ob_shippy.rotation_euler = (1.571, -0.0, 0.0)
ob_shippy.hide_render = True
ob_shippy.lineart.crease_threshold = 0.0
ob_camera.parent = ob_shippy
ob_camera.matrix_parent_inverse = Matrix(((1.0, 0.0, 0.0, -0.0), (0.0, -1.788e-07, 1.0, -1.116), (0.0, -1.0, -1.629e-07, -1.988), (0.0, 0.0, 0.0, 1.0)))
ob_camera.location = (0.0, -4.789, 1.924)
ob_camera.rotation_euler = (7.854, 0.0, 0.0)
ob_camera.lineart.crease_threshold = 0.0
ob_cube_003.parent = ob_camera
ob_cube_003.matrix_parent_inverse = Matrix(((1.0, 0.0, 0.0, -0.0), (0.0, 1.49e-07, 1.0, -1.924), (0.0, -1.0, 1.391e-07, -4.789), (0.0, 0.0, 0.0, 1.0)))
ob_cube_003.location = (-0.9231, -3.601, 1.42)
ob_cube_003.rotation_euler = (1.571, -0.0, 0.0)
ob_cube_003.scale = (0.02, 0.02, 0.02)
ob_cube_003.hide_render = True
ob_cube_003.lineart.crease_threshold = 0.0
ob_cube_002.parent = ob_camera
ob_cube_002.matrix_parent_inverse = Matrix(((1.0, 0.0, 0.0, -0.0), (0.0, 1.49e-07, 1.0, -1.924), (0.0, -1.0, 1.391e-07, -4.789), (0.0, 0.0, 0.0, 1.0)))
ob_cube_002.location = (-0.9206, -3.602, 1.67)
ob_cube_002.rotation_euler = (1.571, -0.0, 0.0)
ob_cube_002.scale = (0.015, 0.015, 0.015)
ob_cube_002.hide_render = True
ob_cube_002.lineart.crease_threshold = 0.0
ob_cube_001.parent = ob_camera
ob_cube_001.matrix_parent_inverse = Matrix(((1.0, 0.0, 0.0, -0.0), (0.0, 1.49e-07, 1.0, -1.924), (0.0, -1.0, 1.391e-07, -4.789), (0.0, 0.0, 0.0, 1.0)))
ob_cube_001.location = (-0.9206, -3.602, 2.352)
ob_cube_001.rotation_euler = (1.571, -0.0, 0.0)
ob_cube_001.scale = (0.025, 0.025, 0.025)
ob_cube_001.lineart.crease_threshold = 0.0
ob_pointer.parent = ob_camera
ob_pointer.matrix_parent_inverse = Matrix(((1.0, 0.0, 0.0, -0.0), (0.0, 1.49e-07, 1.0, -1.924), (0.0, -1.0, 1.391e-07, -4.789), (0.0, 0.0, 0.0, 1.0)))
ob_pointer.location = (0.8732, -3.601, 1.484)
ob_pointer.rotation_euler = (1.571, -0.0, 0.0)
ob_pointer.scale = (0.09096, 0.09096, 0.09096)
ob_pointer.lineart.crease_threshold = 0.0

# ---- collection membership
col_collection_1.objects.link(ob_cube_cube_245)
col_collection_1.objects.link(ob_cube_cube_244)
col_collection_1.objects.link(ob_cube_cube_243)
col_collection_1.objects.link(ob_cube_cube_242)
col_collection_1.objects.link(ob_cube_cube_241)
col_collection_1.objects.link(ob_cube_cube_240)
col_collection_1.objects.link(ob_cube_cube_239)
col_collection_1.objects.link(ob_cube_cube_238)
col_collection_1.objects.link(ob_cube_cube_237)
col_collection_1.objects.link(ob_cube_cube_236)
col_collection_1.objects.link(ob_cube_cube_235)
col_collection_1.objects.link(ob_cube_cube_234)
col_collection_1.objects.link(ob_cube_cube_233)
col_collection_1.objects.link(ob_cube_cube_232)
col_collection_1.objects.link(ob_cube_cube_231)
col_collection_1.objects.link(ob_cube_cube_230)
col_collection_1.objects.link(ob_cube_cube_229)
col_collection_1.objects.link(ob_cube_cube_228)
col_collection_1.objects.link(ob_cube_cube_227)
col_collection_1.objects.link(ob_cube_cube_226)
col_collection_1.objects.link(ob_cube_cube_225)
col_collection_1.objects.link(ob_cube_cube_224)
col_collection_1.objects.link(ob_cube_cube_223)
col_collection_1.objects.link(ob_cube_cube_222)
col_collection_1.objects.link(ob_cube_cube_221)
col_collection_1.objects.link(ob_cube_cube_220)
col_collection_1.objects.link(ob_cube_cube_219)
col_collection_1.objects.link(ob_cube_cube_218)
col_collection_1.objects.link(ob_cube_cube_217)
col_collection_1.objects.link(ob_cube_cube_216)
col_collection_1.objects.link(ob_cube_cube_215)
col_collection_1.objects.link(ob_cube_cube_214)
col_collection_1.objects.link(ob_cube_cube_213)
col_collection_1.objects.link(ob_cube_cube_212)
col_collection_1.objects.link(ob_cube_cube_211)
col_collection_1.objects.link(ob_cube_cube_210)
col_collection_1.objects.link(ob_cube_cube_209)
col_collection_1.objects.link(ob_cube_cube_208)
col_collection_1.objects.link(ob_cube_cube_207)
col_collection_1.objects.link(ob_cube_cube_206)
col_collection_1.objects.link(ob_cube_cube_205)
col_collection_1.objects.link(ob_cube_cube_204)
col_collection_1.objects.link(ob_cube_cube_203)
col_collection_1.objects.link(ob_cube_cube_202)
col_collection_1.objects.link(ob_cube_cube_201)
col_collection_1.objects.link(ob_cube_cube_200)
col_collection_1.objects.link(ob_cube_cube_199)
col_collection_1.objects.link(ob_cube_cube_198)
col_collection_1.objects.link(ob_cube_cube_197)
col_collection_1.objects.link(ob_cube_cube_196)
col_collection_1.objects.link(ob_cube_cube_195)
col_collection_1.objects.link(ob_cube_cube_194)
col_collection_1.objects.link(ob_cube_cube_193)
col_collection_1.objects.link(ob_cube_cube_192)
col_collection_1.objects.link(ob_cube_cube_191)
col_collection_1.objects.link(ob_cube_cube_190)
col_collection_1.objects.link(ob_cube_cube_189)
col_collection_1.objects.link(ob_cube_cube_188)
col_collection_1.objects.link(ob_cube_cube_187)
col_collection_1.objects.link(ob_cube_cube_186)
col_collection_1.objects.link(ob_cube_cube_185)
col_collection_1.objects.link(ob_cube_cube_184)
col_collection_1.objects.link(ob_cube_cube_183)
col_collection_1.objects.link(ob_cube_cube_182)
col_collection_1.objects.link(ob_cube_cube_181)
col_collection_1.objects.link(ob_cube_cube_180)
col_collection_1.objects.link(ob_cube_cube_179)
col_collection_1.objects.link(ob_cube_cube_178)
col_collection_1.objects.link(ob_cube_cube_177)
col_collection_1.objects.link(ob_cube_cube_176)
col_collection_1.objects.link(ob_cube_cube_175)
col_collection_1.objects.link(ob_cube_cube_174)
col_collection_1.objects.link(ob_cube_cube_173)
col_collection_1.objects.link(ob_cube_cube_172)
col_collection_1.objects.link(ob_cube_cube_171)
col_collection_1.objects.link(ob_cube_cube_170)
col_collection_1.objects.link(ob_cube_cube_169)
col_collection_1.objects.link(ob_cube_cube_168)
col_collection_1.objects.link(ob_cube_cube_167)
col_collection_1.objects.link(ob_cube_cube_166)
col_collection_1.objects.link(ob_cube_cube_165)
col_collection_1.objects.link(ob_cube_cube_164)
col_collection_1.objects.link(ob_cube_cube_163)
col_collection_1.objects.link(ob_cube_cube_162)
col_collection_1.objects.link(ob_cube_cube_161)
col_collection_1.objects.link(ob_cube_cube_160)
col_collection_1.objects.link(ob_cube_cube_159)
col_collection_1.objects.link(ob_cube_cube_158)
col_collection_1.objects.link(ob_cube_cube_157)
col_collection_1.objects.link(ob_cube_cube_156)
col_collection_1.objects.link(ob_cube_cube_155)
col_collection_1.objects.link(ob_cube_cube_154)
col_collection_1.objects.link(ob_cube_cube_153)
col_collection_1.objects.link(ob_cube_cube_152)
col_collection_1.objects.link(ob_cube_cube_151)
col_collection_1.objects.link(ob_cube_cube_150)
col_collection_1.objects.link(ob_cube_cube_149)
col_collection_1.objects.link(ob_cube_cube_148)
col_collection_1.objects.link(ob_cube_cube_147)
col_collection_1.objects.link(ob_cube_cube_146)
col_collection_1.objects.link(ob_cube_cube_145)
col_collection_1.objects.link(ob_cube_cube_144)
col_collection_1.objects.link(ob_cube_cube_143)
col_collection_1.objects.link(ob_cube_cube_142)
col_collection_1.objects.link(ob_cube_cube_141)
col_collection_1.objects.link(ob_cube_cube_140)
col_collection_1.objects.link(ob_cube_cube_139)
col_collection_1.objects.link(ob_cube_cube_138)
col_collection_1.objects.link(ob_cube_cube_137)
col_collection_1.objects.link(ob_cube_cube_136)
col_collection_1.objects.link(ob_cube_cube_135)
col_collection_1.objects.link(ob_cube_cube_134)
col_collection_1.objects.link(ob_cube_cube_133)
col_collection_1.objects.link(ob_cube_cube_132)
col_collection_1.objects.link(ob_cube_008)
col_collection_1.objects.link(ob_cube_007)
col_collection_1.objects.link(ob_cube_006)
col_collection_1.objects.link(ob_cube_005)
col_collection_1.objects.link(ob_cube_004)
col_collection_1.objects.link(ob_cube_000)
col_collection_1.objects.link(ob_cube_cube_131)
col_collection_1.objects.link(ob_cube_cube_130)
col_collection_1.objects.link(ob_cube_cube_129)
col_collection_1.objects.link(ob_cube_cube_128)
col_collection_1.objects.link(ob_cube_cube_127)
col_collection_1.objects.link(ob_cube_cube_126)
col_collection_1.objects.link(ob_cube_cube_125)
col_collection_1.objects.link(ob_cube_cube_124)
col_collection_1.objects.link(ob_cube_cube_123)
col_collection_1.objects.link(ob_cube_cube_122)
col_collection_1.objects.link(ob_cube_cube_121)
col_collection_1.objects.link(ob_cube_cube_120)
col_collection_1.objects.link(ob_cube_cube_119)
col_collection_1.objects.link(ob_cube_cube_118)
col_collection_1.objects.link(ob_cube_cube_117)
col_collection_1.objects.link(ob_cube_cube_116)
col_collection_1.objects.link(ob_cube_cube_115)
col_collection_1.objects.link(ob_cube_cube_114)
col_collection_1.objects.link(ob_cube_cube_113)
col_collection_1.objects.link(ob_cube_cube_112)
col_collection_1.objects.link(ob_cube_cube_111)
col_collection_1.objects.link(ob_cube_cube_110)
col_collection_1.objects.link(ob_cube_cube_109)
col_collection_1.objects.link(ob_cube_cube_108)
col_collection_1.objects.link(ob_cube_cube_107)
col_collection_1.objects.link(ob_cube_cube_106)
col_collection_1.objects.link(ob_cube_cube_105)
col_collection_1.objects.link(ob_cube_cube_104)
col_collection_1.objects.link(ob_cube_cube_103)
col_collection_1.objects.link(ob_cube_cube_102)
col_collection_1.objects.link(ob_cube_cube_101)
col_collection_1.objects.link(ob_cube_cube_100)
col_collection_1.objects.link(ob_cube_cube_099)
col_collection_1.objects.link(ob_cube_cube_098)
col_collection_1.objects.link(ob_cube_cube_097)
col_collection_1.objects.link(ob_cube_cube_096)
col_collection_1.objects.link(ob_cube_cube_095)
col_collection_1.objects.link(ob_cube_cube_094)
col_collection_1.objects.link(ob_cube_cube_093)
col_collection_1.objects.link(ob_cube_cube_092)
col_collection_1.objects.link(ob_cube_cube_091)
col_collection_1.objects.link(ob_cube_cube_090)
col_collection_1.objects.link(ob_cube_cube_089)
col_collection_1.objects.link(ob_cube_cube_088)
col_collection_1.objects.link(ob_cube_cube_087)
col_collection_1.objects.link(ob_cube_cube_086)
col_collection_1.objects.link(ob_cube_cube_085)
col_collection_1.objects.link(ob_cube_cube_084)
col_collection_1.objects.link(ob_cube_cube_083)
col_collection_1.objects.link(ob_cube_cube_082)
col_collection_1.objects.link(ob_cube_cube_081)
col_collection_1.objects.link(ob_cube_cube_080)
col_collection_1.objects.link(ob_cube_cube_079)
col_collection_1.objects.link(ob_cube_cube_078)
col_collection_1.objects.link(ob_cube_cube_077)
col_collection_1.objects.link(ob_cube_cube_076)
col_collection_1.objects.link(ob_cube_cube_075)
col_collection_1.objects.link(ob_cube_cube_074)
col_collection_1.objects.link(ob_cube_cube_073)
col_collection_1.objects.link(ob_cube_cube_072)
col_collection_1.objects.link(ob_cube_cube_071)
col_collection_1.objects.link(ob_cube_cube_070)
col_collection_1.objects.link(ob_cube_cube_069)
col_collection_1.objects.link(ob_cube_cube_068)
col_collection_1.objects.link(ob_cube_cube_067)
col_collection_1.objects.link(ob_cube_cube_066)
col_collection_1.objects.link(ob_cube_cube_065)
col_collection_1.objects.link(ob_cube_cube_064)
col_collection_1.objects.link(ob_cube_cube_063)
col_collection_1.objects.link(ob_cube_cube_062)
col_collection_1.objects.link(ob_cube_cube_061)
col_collection_1.objects.link(ob_cube_cube_060)
col_collection_1.objects.link(ob_cube_cube_059)
col_collection_1.objects.link(ob_cube_cube_058)
col_collection_1.objects.link(ob_cube_cube_057)
col_collection_1.objects.link(ob_cube_cube_056)
col_collection_1.objects.link(ob_cube_cube_055)
col_collection_1.objects.link(ob_cube_cube_054)
col_collection_1.objects.link(ob_cube_cube_053)
col_collection_1.objects.link(ob_cube_cube_052)
col_collection_1.objects.link(ob_cube_cube_051)
col_collection_1.objects.link(ob_cube_cube_050)
col_collection_1.objects.link(ob_cube_cube_049)
col_collection_1.objects.link(ob_cube_cube_048)
col_collection_1.objects.link(ob_cube_cube_047)
col_collection_1.objects.link(ob_cube_cube_046)
col_collection_1.objects.link(ob_cube_cube_045)
col_collection_1.objects.link(ob_cube_cube_044)
col_collection_1.objects.link(ob_cube_cube_043)
col_collection_1.objects.link(ob_cube_cube_042)
col_collection_1.objects.link(ob_cube_cube_041)
col_collection_1.objects.link(ob_cube_cube_040)
col_collection_1.objects.link(ob_global_props)
col_collection_1.objects.link(ob_cube_cube_019)
col_collection_1.objects.link(ob_cube_cube_012)
col_collection_1.objects.link(ob_cube_cube_000)
col_collection_1.objects.link(ob_cube_cube_039)
col_collection_1.objects.link(ob_cube_cube_038)
col_collection_1.objects.link(ob_cube_cube_037)
col_collection_1.objects.link(ob_cube_cube_036)
col_collection_1.objects.link(ob_cube_cube_035)
col_collection_1.objects.link(ob_cube_cube_034)
col_collection_1.objects.link(ob_cube_cube_033)
col_collection_1.objects.link(ob_cube_cube_032)
col_collection_1.objects.link(ob_cube_cube_031)
col_collection_1.objects.link(ob_cube_cube_030)
col_collection_1.objects.link(ob_cube_cube_029)
col_collection_1.objects.link(ob_cube_cube_028)
col_collection_1.objects.link(ob_cube_cube_027)
col_collection_1.objects.link(ob_cube_cube_026)
col_collection_1.objects.link(ob_cube_cube_025)
col_collection_1.objects.link(ob_cube_cube_024)
col_collection_1.objects.link(ob_cube_cube_023)
col_collection_1.objects.link(ob_cube_cube_022)
col_collection_1.objects.link(ob_cube_cube_021)
col_collection_1.objects.link(ob_cube_cube_020)
col_collection_1.objects.link(ob_cube_cube_018)
col_collection_1.objects.link(ob_cube_cube_017)
col_collection_1.objects.link(ob_cube_cube_016)
col_collection_1.objects.link(ob_cube_cube_015)
col_collection_1.objects.link(ob_cube_cube_014)
col_collection_1.objects.link(ob_cube_cube_013)
col_collection_1.objects.link(ob_cube_cube_011)
col_collection_1.objects.link(ob_cube_cube_010)
col_collection_1.objects.link(ob_cube_cube_008)
col_collection_1.objects.link(ob_cube_cube_007)
col_collection_1.objects.link(ob_cube_cube_006)
col_collection_1.objects.link(ob_cube_cube_005)
col_collection_1.objects.link(ob_cube_cube_004)
col_collection_1.objects.link(ob_cube_cube_003)
col_collection_1.objects.link(ob_cube_cube_002)
col_collection_1.objects.link(ob_cube_010)
col_collection_1.objects.link(ob_cube_cube_009)
col_collection_1.objects.link(ob_cube_cube_001)
col_collection_1.objects.link(ob_focusmarker)
col_collection_1.objects.link(ob_shippy)
col_collection_1.objects.link(ob_camera)
col_collection_1.objects.link(ob_cube_003)
col_collection_1.objects.link(ob_cube_002)
col_collection_1.objects.link(ob_cube_001)
col_collection_1.objects.link(ob_pointer)

# ---- scene / render settings (as saved in the file)
scene.camera = ob_camera
scene.frame_start = 1; scene.frame_end = 250; scene.frame_set(0)
scene.render.engine = 'BLENDER_EEVEE_NEXT'
scene.render.resolution_percentage = 50
scene.render.dither_intensity = 0.0
scene.cycles.use_denoising = False
scene.cycles.samples = 10
scene.cycles.sampling_pattern = 'TABULATED_SOBOL'
scene.cycles.light_sampling_threshold = 0.0
scene.cycles.use_adaptive_sampling = False
scene.cycles.use_light_tree = False
scene.cycles.blur_glossy = 0.0
scene.cycles.pixel_filter_type = 'GAUSSIAN'
scene.cycles.sample_clamp_indirect = 0.0
scene.view_settings.view_transform = 'Standard'
bpy.context.view_layer.update()

# ---- added for rendering (the .blend has no usable light): sun
light_auto_sun = bpy.data.lights.new('AutoSun', 'SUN')
light_auto_sun.energy = 3.0
light_auto_sun.angle = 0.0523599
ob_auto_sun = bpy.data.objects.new('AutoSun', light_auto_sun)
scene.collection.objects.link(ob_auto_sun)
ob_auto_sun.rotation_euler = (0.872665, 0.174533, 0.523599)
bpy.context.view_layer.update()
